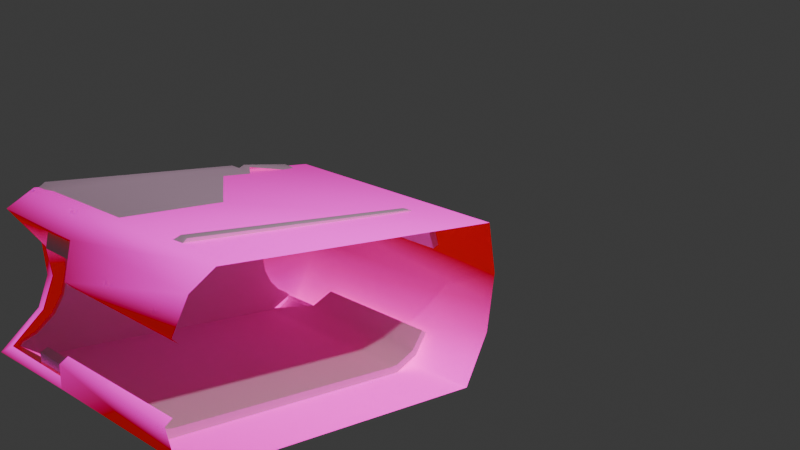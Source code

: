 # Source: v_m1_garand_barrel4.blend  (saved by Blender 4.0.36; exported with 4.5.12 LTS)
import bpy
from mathutils import Matrix  # noqa: F401  (used for matrix-valued properties, if any)

bpy.ops.wm.read_factory_settings(use_empty=True)
scene = bpy.context.scene
scene.name = 'Scene'

# ---- collections
col_collection = bpy.data.collections.new('Collection'); scene.collection.children.link(col_collection)

# ---- images (referenced by path relative to the original .blend; pixels are not part of the script)
import os
ASSET_DIR = os.environ.get("B2B_ASSET_DIR", "")  # directory of the original .blend (textures are referenced by path, not embedded)
HERE = os.path.dirname(os.path.abspath(__file__))  # packed textures are extracted next to this script under _unpacked/

def load_image(name, relpath, width, height, colorspace="sRGB"):
    """Load a texture the original file referenced (path relative to the .blend, or extracted next to this script)."""
    p = next((c for c in (os.path.join(HERE, relpath), os.path.join(ASSET_DIR, relpath)) if relpath and os.path.exists(c)), "")
    if p:
        img = bpy.data.images.load(p, check_existing=True)
        img.name = name
    else:  # same state as the original file: an image datablock whose file is absent (Cycles renders it pink)
        img = bpy.data.images.new(name, width, height)
        img.source = "FILE"
        img.filepath = "//" + (relpath or name)
    img.colorspace_settings.name = colorspace
    return img
img_m1_garand_yd_tga = load_image('m1_garand_yd.tga', 'm1_garand_yd.tga', 1024, 1024, 'sRGB')

# ---- materials (node trees are filled in below, after node groups)
mat_models_multiplayer_m1_garand_m1_garand_yd_grid = bpy.data.materials.new('models/multiplayer/m1_garand/m1_garand_yd.grid')
mat_models_multiplayer_m1_garand_m1_garand_yd_grid.use_backface_culling = True
mat_003_0_3_001 = bpy.data.materials.new('003-0-3.001')
mat_003_0_3_001.use_transparent_shadow = False
mat_003_0_3_001.diffuse_color = (0.902, 0.5804, 0.7765, 1.0)

# ---- node groups
ng_bspinfo = bpy.data.node_groups.new('BspInfo', 'ShaderNodeTree')
_s = ng_bspinfo.interface.new_socket(name='LightGridOrigin', in_out='OUTPUT', socket_type='NodeSocketVector')
_s = ng_bspinfo.interface.new_socket(name='LightGridInverseSize', in_out='OUTPUT', socket_type='NodeSocketVector')
_s = ng_bspinfo.interface.new_socket(name='LightGridInverseDimension', in_out='OUTPUT', socket_type='NodeSocketVector')
_N = ng_bspinfo.nodes; _L = ng_bspinfo.links
n0 = _N.new('NodeGroupOutput'); n0.name = 'Group Output'; n0.location = (1300, 0)
n1 = _N.new('ShaderNodeCombineXYZ'); n1.name = 'GridOrigin'; n1.location = (-1400, 0)
n2 = _N.new('ShaderNodeCombineXYZ'); n2.name = 'GridSize'; n2.location = (-1400, -200)
n2.inputs[0].default_value = 1.0
n2.inputs[1].default_value = 1.0
n2.inputs[2].default_value = 1.0
n3 = _N.new('ShaderNodeVectorMath'); n3.name = 'GridInvSize'; n3.location = (-900, -200)
n3.operation = 'DIVIDE'
n3.inputs[0].default_value = (1.0, 1.0, 1.0)
n4 = _N.new('ShaderNodeCombineXYZ'); n4.name = 'GridDimensions'; n4.location = (-1400, -400)
n4.inputs[0].default_value = 1.0
n4.inputs[1].default_value = 1.0
n4.inputs[2].default_value = 1.0
n5 = _N.new('ShaderNodeVectorMath'); n5.name = 'GridInvDim'; n5.location = (-900, -400)
n5.operation = 'DIVIDE'
n5.inputs[0].default_value = (1.0, 1.0, 1.0)
_L.new(n2.outputs[0], n3.inputs[1])
_L.new(n4.outputs[0], n5.inputs[1])
_L.new(n1.outputs[0], n0.inputs[0])
_L.new(n3.outputs[0], n0.inputs[1])
_L.new(n5.outputs[0], n0.inputs[2])
n0.is_active_output = True
ng_lightgrid = bpy.data.node_groups.new('LightGrid', 'ShaderNodeTree')
_s = ng_lightgrid.interface.new_socket(name='LightGridLight', in_out='OUTPUT', socket_type='NodeSocketVector')
_s = ng_lightgrid.interface.new_socket(name='LightGridVector', in_out='OUTPUT', socket_type='NodeSocketVector')
_s = ng_lightgrid.interface.new_socket(name='ZOffset', in_out='INPUT', socket_type='NodeSocketFloat')
_s = ng_lightgrid.interface.new_socket(name='LightGridOrigin', in_out='INPUT', socket_type='NodeSocketVector')
_s = ng_lightgrid.interface.new_socket(name='LightGridInverseSize', in_out='INPUT', socket_type='NodeSocketVector')
_s = ng_lightgrid.interface.new_socket(name='LightGridInverseDimension', in_out='INPUT', socket_type='NodeSocketVector')
_N = ng_lightgrid.nodes; _L = ng_lightgrid.links
n0 = _N.new('NodeGroupInput'); n0.name = 'Group Input'; n0.location = (-1600, 0)
n1 = _N.new('NodeGroupOutput'); n1.name = 'Group Output'; n1.location = (1300, 0)
n2 = _N.new('ShaderNodeObjectInfo'); n2.name = 'Object'; n2.location = (-1600, 100)
n3 = _N.new('ShaderNodeCombineXYZ'); n3.name = 'OffsetVector'; n3.location = (-1600, 300)
n4 = _N.new('ShaderNodeVectorMath'); n4.name = 'ObjectZOffset'; n4.location = (-1400, 100)
n5 = _N.new('ShaderNodeVectorMath'); n5.name = 'LocalPos'; n5.location = (-1200, 100)
n5.operation = 'SUBTRACT'
n6 = _N.new('ShaderNodeMixRGB'); n6.name = 'CellId'; n6.location = (-1000, 100)
n6.blend_type = 'MULTIPLY'
n6.inputs[0].default_value = 1.0
n7 = _N.new('ShaderNodeSeparateXYZ'); n7.name = 'CellIdSeperated'; n7.location = (-800, 100)
n8 = _N.new('ShaderNodeSeparateXYZ'); n8.name = 'InverseDimensionSeperated'; n8.location = (-1000, -400)
n9 = _N.new('ShaderNodeMath'); n9.name = 'Ceil'; n9.location = (-600, -200)
n9.operation = 'CEIL'
n10 = _N.new('ShaderNodeMath'); n10.name = 'Floor'; n10.location = (-600, -400)
n10.operation = 'FLOOR'
n11 = _N.new('ShaderNodeMath'); n11.name = 'MULTIPLY1'; n11.location = (-400, 200)
n11.operation = 'MULTIPLY'
n12 = _N.new('ShaderNodeMath'); n12.name = 'MULTIPLY2'; n12.location = (-400, 0)
n12.operation = 'MULTIPLY'
n13 = _N.new('ShaderNodeMath'); n13.name = 'MULTIPLY3'; n13.location = (-400, -200)
n13.operation = 'MULTIPLY'
n14 = _N.new('ShaderNodeMath'); n14.name = 'MULTIPLY4'; n14.location = (-400, -400)
n14.operation = 'MULTIPLY'
n15 = _N.new('ShaderNodeMath'); n15.name = 'ADD1'; n15.location = (-200, -200)
n16 = _N.new('ShaderNodeMath'); n16.name = 'ADD2'; n16.location = (-200, -400)
n17 = _N.new('ShaderNodeCombineXYZ'); n17.name = 'GridHighTC'; n17.location = (0, -200)
n18 = _N.new('ShaderNodeCombineXYZ'); n18.name = 'GridLowTC'; n18.location = (0, -400)
n19 = _N.new('ShaderNodeRGB'); n19.name = 'Ambient light helper'; n19.location = (0, 0)
n19.outputs[0].default_value = (0.3, 0.123, 0.0, 1.0)
n20 = _N.new('ShaderNodeRGB'); n20.name = 'Direct light helper'; n20.location = (0, 0)
n20.outputs[0].default_value = (1.0, 1.0, 1.0, 1.0)
n21 = _N.new('ShaderNodeNormal'); n21.name = 'Light direction helper'; n21.location = (0, 0)
n22 = _N.new('ShaderNodeMath'); n22.name = 'Fract'; n22.location = (200, 200)
n22.operation = 'FRACT'
n23 = _N.new('ShaderNodeMixRGB'); n23.name = 'Ambient'; n23.location = (600, -200)
n24 = _N.new('ShaderNodeMixRGB'); n24.name = 'Direct'; n24.location = (600, -600)
n25 = _N.new('ShaderNodeNewGeometry'); n25.name = 'Geometry'; n25.location = (600, -750)
n26 = _N.new('ShaderNodeMixRGB'); n26.name = 'Vector'; n26.location = (600, -1000)
n27 = _N.new('ShaderNodeVectorMath'); n27.name = 'NormalizedVector'; n27.location = (900, -1000)
n27.operation = 'NORMALIZE'
n28 = _N.new('ShaderNodeVectorMath'); n28.name = 'DirectAttenuation'; n28.location = (1200, -1000)
n28.operation = 'DOT_PRODUCT'
n29 = _N.new('ShaderNodeMixRGB'); n29.name = 'DirectLight'; n29.location = (1200, -300)
n29.blend_type = 'MULTIPLY'
n29.use_clamp = True
n29.inputs[0].default_value = 1.0
n30 = _N.new('ShaderNodeVectorMath'); n30.name = 'GridLight'; n30.location = (1500, -300)
_L.new(n0.outputs[0], n3.inputs[2])
_L.new(n2.outputs[0], n4.inputs[0])
_L.new(n3.outputs[0], n4.inputs[1])
_L.new(n4.outputs[0], n5.inputs[0])
_L.new(n0.outputs[1], n5.inputs[1])
_L.new(n5.outputs[0], n6.inputs[1])
_L.new(n0.outputs[2], n6.inputs[2])
_L.new(n6.outputs[0], n7.inputs[0])
_L.new(n0.outputs[3], n8.inputs[0])
_L.new(n7.outputs[2], n9.inputs[0])
_L.new(n7.outputs[2], n10.inputs[0])
_L.new(n7.outputs[0], n11.inputs[0])
_L.new(n8.outputs[0], n11.inputs[1])
_L.new(n7.outputs[1], n12.inputs[0])
_L.new(n8.outputs[1], n12.inputs[1])
_L.new(n9.outputs[0], n13.inputs[0])
_L.new(n8.outputs[2], n13.inputs[1])
_L.new(n10.outputs[0], n14.inputs[0])
_L.new(n8.outputs[2], n14.inputs[1])
_L.new(n12.outputs[0], n15.inputs[0])
_L.new(n13.outputs[0], n15.inputs[1])
_L.new(n12.outputs[0], n16.inputs[0])
_L.new(n14.outputs[0], n16.inputs[1])
_L.new(n11.outputs[0], n17.inputs[0])
_L.new(n15.outputs[0], n17.inputs[1])
_L.new(n11.outputs[0], n18.inputs[0])
_L.new(n16.outputs[0], n18.inputs[1])
_L.new(n7.outputs[2], n22.inputs[0])
_L.new(n19.outputs[0], n23.inputs[1])
_L.new(n19.outputs[0], n23.inputs[2])
_L.new(n22.outputs[0], n23.inputs[0])
_L.new(n20.outputs[0], n24.inputs[1])
_L.new(n20.outputs[0], n24.inputs[2])
_L.new(n22.outputs[0], n24.inputs[0])
_L.new(n21.outputs[0], n26.inputs[1])
_L.new(n21.outputs[0], n26.inputs[2])
_L.new(n22.outputs[0], n26.inputs[0])
_L.new(n26.outputs[0], n27.inputs[0])
_L.new(n25.outputs[1], n28.inputs[0])
_L.new(n27.outputs[0], n28.inputs[1])
_L.new(n24.outputs[0], n29.inputs[1])
_L.new(n28.outputs[1], n29.inputs[2])
_L.new(n29.outputs[0], n30.inputs[0])
_L.new(n23.outputs[0], n30.inputs[1])
_L.new(n30.outputs[0], n1.inputs[0])
_L.new(n27.outputs[0], n1.inputs[1])
n1.is_active_output = True

# ---- material node trees
mat_models_multiplayer_m1_garand_m1_garand_yd_grid.use_nodes = True; mat_models_multiplayer_m1_garand_m1_garand_yd_grid.node_tree.nodes.clear()
_N = mat_models_multiplayer_m1_garand_m1_garand_yd_grid.node_tree.nodes; _L = mat_models_multiplayer_m1_garand_m1_garand_yd_grid.node_tree.links
n0 = _N.new('ShaderNodeOutputMaterial'); n0.name = 'Output'; n0.location = (4200, 0)
n1 = _N.new('ShaderNodeTexImage'); n1.name = 'Image Texture'; n1.location = (1200, 0)
n1.image = img_m1_garand_yd_tga
n2 = _N.new('ShaderNodeMixRGB'); n2.name = 'Mix (Legacy)'; n2.location = (1600, -200)
n2.blend_type = 'MULTIPLY'
n2.inputs[0].default_value = 1.0
n3 = _N.new('ShaderNodeGroup'); n3.name = 'BspInfo'; n3.location = (-800, 600)
n3.node_tree = ng_bspinfo
n4 = _N.new('ShaderNodeGroup'); n4.name = 'gridColor'; n4.location = (-400, 600)
n4.node_tree = ng_lightgrid
n4.inputs[0].default_value = 0.0
n5 = _N.new('ShaderNodeBsdfPrincipled'); n5.name = 'Principled BSDF'; n5.location = (3000, 0)
n5.inputs[2].default_value = 0.9999
n5.inputs[3].default_value = 1.45
n5.inputs[28].default_value = 1.0
_L.new(n1.outputs[0], n2.inputs[1])
_L.new(n3.outputs[0], n4.inputs[1])
_L.new(n3.outputs[1], n4.inputs[2])
_L.new(n3.outputs[2], n4.inputs[3])
_L.new(n4.outputs[0], n2.inputs[2])
_L.new(n2.outputs[0], n5.inputs[0])
_L.new(n2.outputs[0], n5.inputs[27])
_L.new(n5.outputs[0], n0.inputs[0])
n0.is_active_output = True
mat_003_0_3_001.use_nodes = True; mat_003_0_3_001.node_tree.nodes.clear()
_N = mat_003_0_3_001.node_tree.nodes; _L = mat_003_0_3_001.node_tree.links
n0 = _N.new('ShaderNodeBsdfPrincipled'); n0.name = 'Principled BSDF'; n0.location = (10, 300)
n0.inputs[0].default_value = (0.902, 0.5804, 0.7765, 1.0)
n0.inputs[2].default_value = 0.7009
n1 = _N.new('ShaderNodeOutputMaterial'); n1.name = 'Material Output'; n1.location = (320, 270)
_L.new(n0.outputs[0], n1.inputs[0])
n1.is_active_output = True

# ---- world
world_world = bpy.data.worlds.new('World'); scene.world = world_world
world_world.use_nodes = True; world_world.node_tree.nodes.clear()
_N = world_world.node_tree.nodes; _L = world_world.node_tree.links
n0 = _N.new('ShaderNodeOutputWorld'); n0.name = 'World Output'; n0.location = (300, 300)
n1 = _N.new('ShaderNodeBackground'); n1.name = 'Background'; n1.location = (10, 300)
n1.inputs[0].default_value = (0.05088, 0.05088, 0.05088, 1.0)
_L.new(n1.outputs[0], n0.inputs[0])
n0.is_active_output = True
world_world.color = (0.05088, 0.05088, 0.05088)
world_world.use_sun_shadow = False
world_world.sun_shadow_jitter_overblur = 0.0

# ---- cameras
cam_camera = bpy.data.cameras.new('Camera')
cam_camera.clip_end = 100.0
cam_camera.ortho_scale = 7.314

# ---- lights
light_light = bpy.data.lights.new('Light', 'POINT')
light_light.transmission_factor = 0.0
light_light.use_soft_falloff = False
light_light.energy = 1000.0
light_light.shadow_soft_size = 0.1
light_light.shadow_maximum_resolution = 0.006
light_light.use_absolute_resolution = True

# ---- meshes
me_models_multiplayer_m1_garand_v_m1_garand_barrel4 = bpy.data.meshes.new('models/multiplayer/m1_garand/v_m1_garand_barrel4')
me_models_multiplayer_m1_garand_v_m1_garand_barrel4.from_pydata([(0.6406, 0.3906, -1.922), (-2.156, 0.2031, -2.094), (0.8281, -3.062, -1.062), (-1.984, -3.25, -1.25), (0.5625, 0.8125, -1.078), (-2.25, 0.625, -1.266), (-2.078, -2.844, -0.4062), (0.5938, 0.7344, -1.391), (-2.219, 0.5469, -1.578), (-2.047, -3.0, -0.7031), (-2.0, -3.469, -1.0), (-0.9062, -3.391, -0.9219), (0.8125, -3.281, -0.8125), (-1.922, -3.375, -0.9375), (-0.9219, -3.312, -0.875), (-0.7656, -3.438, -0.5625), (0.7969, -3.328, -0.4531), (-0.7656, -3.344, -0.5156), (0.7969, -3.25, -0.4062), (0.5, 0.8125, -0.1406), (-2.312, 0.6406, -0.3125), (0.6719, -2.641, 0.7031), (-2.141, -2.812, 0.5156), (0.5312, 0.8906, -0.75), (-2.266, 0.7188, -0.9375), (-2.094, -2.844, -0.04688), (-2.109, -3.125, 0.4062), (-1.016, -3.047, 0.4531), (0.7031, -2.938, 0.5781), (-2.016, -3.078, 0.3281), (-1.016, -3.0, 0.3906), (-0.8125, -3.25, 0.1875), (0.75, -3.156, 0.2812), (-0.8125, -3.188, 0.1094), (0.75, -3.094, 0.2031), (-2.0, -2.828, -0.3906), (-1.953, -3.0, -0.6875), (-2.016, -2.844, -0.0625), (-2.156, 0.2031, -2.094), (-2.156, 0.2031, -2.094), (0.6406, 0.3906, -1.922), (-2.25, 0.625, -1.266), (-2.219, 0.5469, -1.578), (-2.25, 0.625, -1.266), (-1.984, -3.25, -1.25), (-2.25, 0.625, -1.266), (-1.984, -3.25, -1.25), (-1.984, -3.25, -1.25), (-2.156, 0.2031, -2.094), (-2.219, 0.5469, -1.578), (-1.984, -3.25, -1.25), (-2.0, -3.469, -1.0), (0.8281, -3.062, -1.062), (0.8281, -3.062, -1.062), (-1.984, -3.25, -1.25), (-2.0, -3.469, -1.0), (0.8281, -3.062, -1.062), (-2.0, -3.469, -1.0), (-0.9062, -3.391, -0.9219), (-0.7656, -3.438, -0.5625), (-0.9062, -3.391, -0.9219), (-2.312, 0.6406, -0.3125), (-2.312, 0.6406, -0.3125), (0.5, 0.8125, -0.1406), (-2.25, 0.625, -1.266), (-2.266, 0.7188, -0.9375), (-2.141, -2.812, 0.5156), (-2.25, 0.625, -1.266), (-2.25, 0.625, -1.266), (-2.141, -2.812, 0.5156), (-2.141, -2.812, 0.5156), (-2.266, 0.7188, -0.9375), (-2.312, 0.6406, -0.3125), (-2.141, -2.812, 0.5156), (-2.109, -3.125, 0.4062), (0.6719, -2.641, 0.7031), (0.6719, -2.641, 0.7031), (-2.109, -3.125, 0.4062), (-2.141, -2.812, 0.5156), (0.6719, -2.641, 0.7031), (-2.109, -3.125, 0.4062), (-1.016, -3.047, 0.4531), (-1.016, -3.047, 0.4531), (-0.8125, -3.25, 0.1875), (-2.094, -2.844, -0.04688), (-2.109, -3.125, 0.4062), (-2.109, -3.125, 0.4062), (-2.078, -2.844, -0.4062), (-2.078, -2.844, -0.4062), (-2.094, -2.844, -0.04688), (-2.047, -3.0, -0.7031), (-2.047, -3.0, -0.7031), (-2.078, -2.844, -0.4062), (-2.0, -3.469, -1.0), (-2.047, -3.0, -0.7031), (-2.047, -3.0, -0.7031), (-2.0, -2.828, -0.3906)], [], [(1, 0, 3), (2, 3, 0), (5, 4, 8), (7, 8, 4), (8, 7, 38), (40, 39, 7), (6, 41, 9), (43, 42, 44), (9, 45, 46), (48, 47, 49), (10, 9, 50), (11, 51, 52), (54, 53, 55), (12, 11, 56), (57, 11, 13), (14, 13, 11), (15, 16, 17), (18, 17, 16), (11, 12, 15), (16, 15, 12), (14, 58, 17), (59, 17, 60), (22, 19, 20), (19, 22, 21), (24, 4, 5), (4, 24, 23), (61, 23, 24), (23, 62, 63), (25, 64, 6), (66, 65, 67), (69, 68, 25), (71, 70, 72), (73, 25, 26), (75, 74, 27), (77, 76, 78), (79, 27, 28), (29, 27, 80), (27, 29, 30), (33, 32, 31), (32, 33, 34), (31, 28, 27), (28, 31, 32), (33, 81, 30), (82, 33, 83), (84, 37, 85), (86, 37, 29), (35, 37, 87), (88, 37, 89), (36, 96, 90), (91, 96, 92), (93, 13, 94), (95, 13, 36)])
me_models_multiplayer_m1_garand_v_m1_garand_barrel4.polygons.foreach_set('use_smooth', [True] * 52)
_uv = me_models_multiplayer_m1_garand_v_m1_garand_barrel4.uv_layers.new(name='UVMap')
_uv.uv.foreach_set('vector', [0.4542, 0.9519, 0.6009, 0.9519, 0.4542, 0.7537, 0.6003, 0.7537, 0.4542, 0.7537, 0.6009, 0.9519, 0.5288, 0.9548, 0.5288, 0.7517, 0.5022, 0.9548, 0.5022, 0.7517, 0.5022, 0.9548, 0.5288, 0.7517, 0.5022, 0.9548, 0.5022, 0.7517, 0.4553, 0.9548, 0.4553, 0.7517, 0.4553, 0.9548, 0.5022, 0.7517, 0.5272, 0.9225, 0.5272, 0.7478, 0.5005, 0.9271, 0.5272, 0.7478, 0.5005, 0.7478, 0.4535, 0.9325, 0.5005, 0.9271, 0.5272, 0.7478, 0.4535, 0.9325, 0.4535, 0.7582, 0.4535, 0.9325, 0.5005, 0.7478, 0.4693, 0.9455, 0.5005, 0.9271, 0.4535, 0.9325, 0.8409, 0.69, 0.9822, 0.692, 0.6125, 0.7124, 0.9818, 0.7176, 0.6125, 0.7124, 0.9822, 0.692, 0.6129, 0.6868, 0.8409, 0.69, 0.6125, 0.7124, 0.9822, 0.692, 0.8409, 0.69, 0.9717, 0.683, 0.8407, 0.6805, 0.9717, 0.683, 0.8409, 0.69, 0.8192, 0.646, 0.6135, 0.6431, 0.8196, 0.6388, 0.6136, 0.6353, 0.8196, 0.6388, 0.6135, 0.6431, 0.8409, 0.69, 0.6129, 0.6868, 0.8192, 0.646, 0.6135, 0.6431, 0.8192, 0.646, 0.6129, 0.6868, 0.8407, 0.6805, 0.8524, 0.6801, 0.8196, 0.6388, 0.8325, 0.6374, 0.8196, 0.6388, 0.8524, 0.6801, 0.4543, 0.9517, 0.6001, 0.7536, 0.4543, 0.7536, 0.6001, 0.7536, 0.4543, 0.9517, 0.6004, 0.9517, 0.5554, 0.9548, 0.5288, 0.7517, 0.5288, 0.9548, 0.5288, 0.7517, 0.5554, 0.9548, 0.5554, 0.7517, 0.6023, 0.9548, 0.5554, 0.7517, 0.5554, 0.9548, 0.5554, 0.7517, 0.6023, 0.9548, 0.6023, 0.7517, 0.5539, 0.9271, 0.5272, 0.7478, 0.5272, 0.9225, 0.601, 0.9325, 0.5539, 0.7478, 0.5272, 0.7478, 0.601, 0.9325, 0.5272, 0.7478, 0.5539, 0.9271, 0.5539, 0.7478, 0.601, 0.9325, 0.601, 0.7582, 0.601, 0.9325, 0.5539, 0.9271, 0.5852, 0.9455, 0.6128, 0.7225, 0.9818, 0.6917, 0.8405, 0.6937, 0.9818, 0.6917, 0.6128, 0.7225, 0.9821, 0.7173, 0.6128, 0.7225, 0.8405, 0.6937, 0.6124, 0.697, 0.9707, 0.683, 0.8405, 0.6937, 0.9818, 0.6917, 0.8405, 0.6937, 0.9707, 0.683, 0.8406, 0.6854, 0.8171, 0.642, 0.6118, 0.6533, 0.8175, 0.6504, 0.6118, 0.6533, 0.8171, 0.642, 0.6117, 0.6455, 0.8175, 0.6504, 0.6124, 0.697, 0.8405, 0.6937, 0.6124, 0.697, 0.8175, 0.6504, 0.6118, 0.6533, 0.8171, 0.642, 0.8529, 0.6851, 0.8406, 0.6854, 0.8529, 0.6851, 0.8171, 0.642, 0.8292, 0.6387, 0.981, 0.641, 0.9697, 0.6411, 0.9818, 0.6917, 0.9818, 0.6917, 0.9697, 0.6411, 0.9707, 0.683, 0.9691, 0.5978, 0.9697, 0.6411, 0.9804, 0.5976, 0.9804, 0.5976, 0.9697, 0.6411, 0.981, 0.641, 0.9716, 0.6411, 0.9722, 0.5977, 0.9829, 0.6413, 0.9829, 0.6413, 0.9722, 0.5977, 0.9835, 0.5979, 0.9822, 0.692, 0.9717, 0.683, 0.9829, 0.6413, 0.9829, 0.6413, 0.9717, 0.683, 0.9716, 0.6411])
me_models_multiplayer_m1_garand_v_m1_garand_barrel4.materials.append(mat_models_multiplayer_m1_garand_m1_garand_yd_grid)
me_models_multiplayer_m1_garand_v_m1_garand_barrel4.update()
me_models_multiplayer_m1_garand_v_m1_garand_barrel4.normals_split_custom_set([tuple(v) for v in zip(*[iter([-0.3418, 0.5023, -0.7943, 0.05666, 0.149, -0.9872, -0.7464, -0.3214, -0.5828, 0.1131, -0.6733, -0.7307, -0.7464, -0.3214, -0.5828, 0.05666, 0.149, -0.9872, -0.9586, 0.2537, -0.129, -0.03, 0.9737, -0.226, -0.5892, 0.7416, -0.3207, -0.0274, 0.8892, -0.4567, -0.5892, 0.7416, -0.3207, -0.03, 0.9737, -0.226, -0.5892, 0.7416, -0.3207, -0.0274, 0.8892, -0.4567, -0.3418, 0.5023, -0.7943, 0.05667, 0.1491, -0.9872, -0.3418, 0.5023, -0.7943, -0.02739, 0.8892, -0.4568, -0.4979, -0.8623, 0.0923, -0.9586, 0.2537, -0.129, -0.5985, -0.6172, 0.5107, -0.9586, 0.2537, -0.129, -0.5893, 0.7416, -0.3206, -0.7464, -0.3214, -0.5828, -0.5985, -0.6172, 0.5107, -0.9586, 0.2537, -0.129, -0.7464, -0.3213, -0.5828, -0.3418, 0.5023, -0.7943, -0.7464, -0.3213, -0.5828, -0.5893, 0.7416, -0.3207, -0.2718, -0.9552, 0.1168, -0.5985, -0.6173, 0.5106, -0.7464, -0.3213, -0.5828, -0.3133, -0.9253, 0.2139, -0.2718, -0.9552, 0.1168, 0.113, -0.6733, -0.7307, -0.7464, -0.3214, -0.5828, 0.113, -0.6733, -0.7307, -0.2718, -0.9552, 0.1168, 0.1106, -0.9407, -0.3207, -0.3133, -0.9252, 0.2139, 0.113, -0.6733, -0.7306, -0.2718, -0.9553, 0.1168, -0.3132, -0.9253, 0.2139, -0.01651, -0.5366, 0.8437, -0.4794, -0.5458, 0.6872, -0.01651, -0.5366, 0.8437, -0.3132, -0.9253, 0.2139, -0.2581, -0.9071, 0.3324, 0.0305, -0.7258, 0.6872, -0.5143, -0.4351, 0.739, -0.01253, -0.4065, 0.9135, -0.5143, -0.4351, 0.739, 0.0305, -0.7258, 0.6872, -0.3133, -0.9252, 0.2139, 0.1106, -0.9407, -0.3207, -0.2581, -0.9071, 0.3324, 0.0305, -0.7258, 0.6872, -0.2581, -0.9071, 0.3324, 0.1106, -0.9407, -0.3207, -0.4794, -0.5458, 0.6873, -0.3133, -0.9252, 0.2139, -0.5143, -0.4352, 0.739, -0.2581, -0.9071, 0.3324, -0.5143, -0.4351, 0.739, -0.3133, -0.9252, 0.214, -0.8453, -0.05215, 0.5317, -0.07451, 0.5729, 0.8162, -0.4334, 0.7955, 0.4235, -0.07451, 0.5729, 0.8162, -0.8453, -0.05215, 0.5317, -0.03147, -0.2419, 0.9698, -0.5976, 0.7914, -0.129, -0.03, 0.9737, -0.226, -0.9586, 0.2537, -0.129, -0.03, 0.9737, -0.226, -0.5976, 0.7914, -0.129, -0.05541, 0.9983, 0.01846, -0.4335, 0.7954, 0.4235, -0.05541, 0.9983, 0.01846, -0.5976, 0.7914, -0.129, -0.05539, 0.9983, 0.01848, -0.4335, 0.7954, 0.4235, -0.07451, 0.5729, 0.8162, -0.7816, -0.5979, -0.1777, -0.9586, 0.2537, -0.129, -0.4979, -0.8623, 0.09225, -0.8453, -0.05214, 0.5317, -0.5976, 0.7914, -0.129, -0.9586, 0.2537, -0.129, -0.8454, -0.05216, 0.5317, -0.9586, 0.2537, -0.129, -0.7817, -0.5978, -0.1777, -0.5976, 0.7913, -0.1289, -0.8453, -0.05214, 0.5317, -0.4335, 0.7955, 0.4235, -0.8453, -0.05212, 0.5317, -0.7816, -0.5979, -0.1777, -0.225, -0.97, 0.09221, -0.03145, -0.2419, 0.9698, -0.2249, -0.97, 0.09228, -0.2919, -0.9374, 0.1898, -0.225, -0.97, 0.09227, -0.03146, -0.2419, 0.9698, -0.8454, -0.05211, 0.5317, -0.03147, -0.2419, 0.9698, -0.2919, -0.9374, 0.1898, 0.02903, -0.6731, 0.739, 0.1025, -0.8721, -0.4785, -0.2919, -0.9374, 0.1898, -0.225, -0.97, 0.09222, -0.2919, -0.9374, 0.1898, 0.1025, -0.8721, -0.4785, -0.3915, -0.8111, -0.4347, -0.4144, -0.7604, -0.5, 0.1131, -0.9616, -0.2499, -0.2005, -0.9727, 0.1168, 0.1131, -0.9616, -0.2499, -0.4144, -0.7604, -0.5, 0.1127, -0.79, -0.6026, -0.2005, -0.9727, 0.1168, 0.02903, -0.6731, 0.739, -0.2919, -0.9374, 0.1898, 0.02903, -0.6731, 0.739, -0.2005, -0.9727, 0.1168, 0.1131, -0.9616, -0.2499, -0.4144, -0.7604, -0.5, -0.2918, -0.9375, 0.1897, -0.3915, -0.8111, -0.4347, -0.2919, -0.9374, 0.1898, -0.4144, -0.7604, -0.5, -0.2005, -0.9727, 0.1167, -0.7817, -0.5979, -0.1776, 0.08933, -0.9642, -0.2499, -0.225, -0.97, 0.09225, -0.225, -0.97, 0.09226, 0.08936, -0.9641, -0.2499, 0.1025, -0.8721, -0.4785, 0.06386, -0.941, 0.3324, 0.08934, -0.9642, -0.2499, -0.4978, -0.8623, 0.09229, -0.4978, -0.8623, 0.09226, 0.08935, -0.9641, -0.2499, -0.7817, -0.5979, -0.1777, -0.00446, -0.7264, 0.6872, 0.06388, -0.941, 0.3323, -0.5985, -0.6173, 0.5106, -0.5985, -0.6172, 0.5107, 0.06385, -0.941, 0.3323, -0.4979, -0.8623, 0.09229, -0.2717, -0.9553, 0.1168, -0.01651, -0.5366, 0.8437, -0.5985, -0.6172, 0.5107, -0.5985, -0.6173, 0.5106, -0.01653, -0.5366, 0.8437, -0.004462, -0.7264, 0.6872])] * 3)])
me_003_0_3_003_0_3_0_001 = bpy.data.meshes.new('003-0-3_003-0-3_0.001')
me_003_0_3_003_0_3_0_001.from_pydata([(0.7068, -16.09, 9.593), (0.7173, -16.09, 7.591), (1.046, -15.92, 9.593), (1.046, -15.93, 7.377), (1.263, -15.57, 9.427), (1.263, -15.58, 6.904), (1.279, -12.27, 6.927), (1.353, -12.4, 6.785), (1.285, -12.28, 6.631), (1.355, -12.4, 6.642), (1.05, -15.93, 6.773), (1.309, -15.58, 6.785), (1.313, -15.58, 6.642), (1.052, -15.92, 6.642), (1.052, -15.92, 6.642), (0.9284, -15.85, 6.642), (1.313, -15.58, 6.642), (0.8189, -15.62, 6.631), (1.355, -12.4, 6.642), (0.5921, -15.38, 6.631), (0.4762, -11.57, 6.631), (0.3341, -15.25, 6.642), (0.2507, -11.65, 6.642), (-0.00214, -15.2, 6.642), (-0.00214, -11.67, 6.642), (-0.2107, -11.65, 6.642), (1.285, -12.28, 6.631), (0.6821, -11.42, 6.631), (1.353, -12.16, 6.642), (1.309, -11.29, 6.631), (0.8306, -11.24, 6.642), (0.9232, -11.04, 6.631), (1.052, -10.96, 6.654), (-0.9209, -15.88, 6.737), (-0.8766, -15.84, 6.725), (-1.073, -15.6, 6.761), (-0.7867, -15.64, 6.737), (-1.11, -15.47, 6.761), (-0.5443, -15.38, 6.737), (-0.4335, -11.57, 6.725), (-0.2823, -15.25, 6.725), (-0.2081, -11.65, 6.725), (-0.00214, -15.21, 6.725), (-0.00214, -11.67, 6.737), (0.2494, -11.65, 6.725), (0.3224, -15.25, 6.725), (0.4748, -11.57, 6.725), (0.5843, -15.38, 6.737), (1.151, -15.47, 6.761), (0.6808, -11.42, 6.725), (1.155, -11.48, 6.773), (0.8293, -11.24, 6.725), (1.138, -11.33, 6.773), (0.9219, -11.04, 6.725), (0.9636, -11.0, 6.75), (0.828, -15.64, 6.737), (1.115, -15.6, 6.761), (0.918, -15.84, 6.725), (0.9623, -15.88, 6.737), (0.7173, -10.8, 9.593), (0.7055, -10.79, 7.603), (0.6651, -10.9, 9.593), (0.6586, -10.89, 7.591), (-0.6407, -11.42, 6.725), (-1.115, -11.48, 6.773), (-0.7893, -11.24, 6.725), (-1.097, -11.33, 6.773), (-0.8805, -11.04, 6.725), (-0.9222, -11.0, 6.75), (0.6586, -10.89, 7.591), (0.7055, -10.79, 7.603), (0.9479, -11.03, 7.377), (1.034, -10.95, 7.401), (1.056, -10.96, 6.796), (0.9636, -11.0, 6.75), (1.052, -10.96, 6.654), (0.9232, -11.04, 6.631), (0.6651, -10.9, 9.593), (0.9571, -11.06, 9.593), (0.7173, -10.8, 9.593), (1.052, -10.97, 9.593), (1.125, -11.37, 9.593), (1.271, -11.38, 9.593), (1.141, -11.51, 9.593), (1.321, -11.59, 9.593), (1.133, -15.47, 9.593), (1.328, -15.49, 9.604), (1.252, -15.57, 9.604), (1.103, -15.6, 9.593), (1.046, -15.92, 9.593), (0.9636, -15.83, 9.593), (0.7068, -16.09, 9.593), (0.6547, -15.99, 9.593), (0.9284, -15.85, 6.642), (1.052, -15.92, 6.642), (0.9623, -15.88, 6.737), (1.05, -15.93, 6.773), (0.9388, -15.86, 7.389), (1.046, -15.93, 7.377), (0.7173, -16.09, 7.591), (0.9623, -15.88, 6.737), (0.918, -15.84, 6.725), (0.9284, -15.85, 6.642), (0.828, -15.64, 6.737), (0.8189, -15.62, 6.631), (0.5843, -15.38, 6.737), (0.5921, -15.38, 6.631), (0.3341, -15.25, 6.642), (0.3224, -15.25, 6.725), (-0.00214, -15.2, 6.642), (-0.00214, -15.21, 6.725), (-0.2823, -15.25, 6.725), (-0.2928, -15.25, 6.642), (-0.5443, -15.38, 6.737), (-0.5508, -15.38, 6.631), (-0.7789, -15.62, 6.631), (-0.7867, -15.64, 6.737), (-0.887, -15.85, 6.642), (-0.8766, -15.84, 6.725), (-0.9209, -15.88, 6.737), (0.6651, -10.9, 9.593), (0.6586, -10.89, 7.591), (0.9571, -11.06, 9.593), (0.9479, -11.03, 7.377), (1.125, -11.37, 9.593), (1.138, -11.33, 6.773), (1.155, -11.48, 6.773), (1.141, -11.51, 9.593), (1.151, -15.47, 6.761), (1.133, -15.47, 9.593), (1.115, -15.6, 6.761), (1.103, -15.6, 9.593), (0.9388, -15.86, 7.389), (0.9636, -15.83, 9.593), (0.6625, -15.99, 7.591), (0.6547, -15.99, 9.593), (-0.6759, -10.8, 9.593), (-0.6642, -10.79, 7.603), (-1.011, -10.97, 9.593), (-0.9939, -10.95, 7.401), (-1.232, -11.38, 9.439), (-1.223, -11.3, 6.904), (-1.242, -11.59, 9.427), (-1.238, -12.27, 6.927), (-1.222, -15.57, 9.427), (-1.222, -15.58, 6.904), (-1.004, -15.93, 7.377), (-1.008, -15.93, 6.773), (-1.298, -15.49, 9.485), (-1.282, -11.59, 9.485), (-1.23, -11.38, 9.593), (-1.279, -11.59, 9.593), (-1.287, -15.49, 9.604), (-1.21, -15.57, 9.604), (-1.004, -15.92, 9.593), (-0.6759, -16.09, 7.591), (-0.6668, -16.09, 9.593), (-1.015, -10.96, 6.796), (-1.265, -11.3, 6.796), (-1.307, -12.17, 6.785), (-1.312, -12.16, 6.642), (-1.244, -12.28, 6.631), (-1.312, -12.4, 6.785), (-1.268, -15.58, 6.785), (-1.011, -15.92, 6.642), (-1.272, -15.58, 6.642), (-1.313, -12.4, 6.642), (-0.2928, -15.25, 6.642), (-0.4361, -11.57, 6.631), (-0.5508, -15.38, 6.631), (-1.313, -12.4, 6.642), (-1.244, -12.28, 6.631), (-0.6407, -11.42, 6.631), (-1.312, -12.16, 6.642), (-1.268, -11.29, 6.631), (-0.7893, -11.24, 6.642), (-0.8831, -11.04, 6.631), (-1.268, -11.29, 6.631), (-1.012, -10.96, 6.654), (-0.6186, -10.89, 7.591), (-0.6642, -10.79, 7.603), (-0.6251, -10.9, 9.593), (-0.6759, -10.8, 9.593), (-0.9222, -11.0, 6.75), (-0.9066, -11.03, 7.377), (-1.097, -11.33, 6.773), (-1.085, -11.37, 9.593), (-1.115, -11.48, 6.773), (-1.099, -11.51, 9.593), (-1.11, -15.47, 6.761), (-1.092, -15.47, 9.593), (-1.073, -15.6, 6.761), (-1.062, -15.6, 9.593), (-0.8975, -15.86, 7.389), (-0.9222, -15.83, 9.593), (-0.6212, -15.99, 7.591), (-0.6134, -15.99, 9.593), (-0.9157, -11.06, 9.593), (-0.6186, -10.89, 7.591), (-0.6251, -10.9, 9.593), (-0.6212, -15.99, 7.591), (-0.6134, -15.99, 9.593), (-0.6759, -16.09, 7.591), (-0.6668, -16.09, 9.593), (0.9636, -11.0, 6.75), (0.9232, -11.04, 6.631), (0.9219, -11.04, 6.725), (0.8306, -11.24, 6.642), (0.8293, -11.24, 6.725), (0.6808, -11.42, 6.725), (0.6821, -11.42, 6.631), (0.4748, -11.57, 6.725), (0.4762, -11.57, 6.631), (0.2507, -11.65, 6.642), (0.2494, -11.65, 6.725), (-0.00214, -11.67, 6.642), (-0.00214, -11.67, 6.737), (-0.2081, -11.65, 6.725), (-0.2107, -11.65, 6.642), (-0.4335, -11.57, 6.725), (-0.4361, -11.57, 6.631), (-0.6407, -11.42, 6.631), (-0.6407, -11.42, 6.725), (-0.7893, -11.24, 6.642), (-0.7893, -11.24, 6.725), (-0.8805, -11.04, 6.725), (-0.8831, -11.04, 6.631), (-0.9222, -11.0, 6.75), (-0.8831, -11.04, 6.631), (-1.012, -10.96, 6.654), (-0.9222, -11.0, 6.75), (-1.015, -10.96, 6.796), (-0.9066, -11.03, 7.377), (-0.9939, -10.95, 7.401), (-0.6642, -10.79, 7.603), (0.7068, -16.09, 9.593), (0.6547, -15.99, 9.593), (0.7173, -16.09, 7.591), (0.6625, -15.99, 7.591), (0.7173, -10.8, 9.593), (1.052, -10.97, 9.593), (0.7055, -10.79, 7.603), (1.034, -10.95, 7.401), (1.274, -11.38, 9.439), (1.271, -11.38, 9.593), (1.323, -11.59, 9.485), (1.321, -11.59, 9.593), (1.338, -15.49, 9.485), (1.328, -15.49, 9.604), (1.252, -15.57, 9.604), (1.283, -11.59, 9.427), (1.265, -11.3, 6.904), (1.348, -12.17, 6.785), (1.353, -12.16, 6.642), (1.306, -11.3, 6.796), (1.309, -11.29, 6.631), (1.052, -10.96, 6.654), (1.056, -10.96, 6.796), (-0.6212, -15.99, 7.591), (-0.6759, -16.09, 7.591), (-0.8975, -15.86, 7.389), (-1.004, -15.93, 7.377), (-1.008, -15.93, 6.773), (-0.9209, -15.88, 6.737), (-1.011, -15.92, 6.642), (-0.887, -15.85, 6.642), (-0.7789, -15.62, 6.631), (-1.272, -15.58, 6.642), (-0.887, -15.85, 6.642), (-1.011, -15.92, 6.642), (-0.6251, -10.9, 9.593), (-0.6759, -10.8, 9.593), (-0.9157, -11.06, 9.593), (-1.011, -10.97, 9.593), (-1.085, -11.37, 9.593), (-1.23, -11.38, 9.593), (-1.099, -11.51, 9.593), (-1.279, -11.59, 9.593), (-1.092, -15.47, 9.593), (-1.287, -15.49, 9.604), (-1.21, -15.57, 9.604), (-1.062, -15.6, 9.593), (-1.004, -15.92, 9.593), (-0.9222, -15.83, 9.593), (-0.6668, -16.09, 9.593), (-0.6134, -15.99, 9.593)], [], [(0, 1, 2), (1, 3, 2), (2, 3, 4), (3, 5, 4), (4, 5, 6), (5, 7, 6), (6, 7, 8), (7, 9, 8), (3, 10, 5), (10, 11, 5), (5, 11, 7), (11, 12, 7), (7, 12, 9), (12, 11, 13), (11, 10, 13), (14, 15, 16), (15, 17, 16), (16, 17, 18), (17, 19, 18), (18, 19, 20), (19, 21, 20), (20, 21, 22), (21, 23, 22), (22, 23, 24), (23, 25, 24), (18, 20, 26), (20, 27, 26), (26, 27, 28), (27, 29, 28), (27, 30, 29), (30, 31, 29), (29, 31, 32), (33, 34, 35), (34, 36, 35), (35, 36, 37), (36, 38, 37), (37, 38, 39), (38, 40, 39), (39, 40, 41), (40, 42, 41), (41, 42, 43), (42, 44, 43), (42, 45, 44), (45, 46, 44), (45, 47, 46), (47, 48, 46), (46, 48, 49), (48, 50, 49), (49, 50, 51), (50, 52, 51), (51, 52, 53), (52, 54, 53), (47, 55, 48), (55, 56, 48), (55, 57, 56), (57, 58, 56), (59, 60, 61), (60, 62, 61), (39, 63, 37), (63, 64, 37), (63, 65, 64), (65, 66, 64), (65, 67, 66), (67, 68, 66), (69, 70, 71), (70, 72, 71), (71, 72, 73), (71, 73, 74), (73, 75, 74), (74, 75, 76), (77, 78, 79), (78, 80, 79), (78, 81, 80), (81, 82, 80), (81, 83, 82), (83, 84, 82), (83, 85, 84), (85, 86, 84), (86, 85, 87), (85, 88, 87), (87, 88, 89), (88, 90, 89), (89, 90, 91), (90, 92, 91), (93, 94, 95), (94, 96, 95), (95, 96, 97), (96, 98, 97), (97, 98, 99), (100, 101, 102), (101, 103, 102), (102, 103, 104), (103, 105, 104), (104, 105, 106), (105, 107, 106), (105, 108, 107), (108, 109, 107), (108, 110, 109), (110, 111, 109), (109, 111, 112), (111, 113, 112), (112, 113, 114), (113, 115, 114), (113, 116, 115), (116, 117, 115), (116, 118, 117), (118, 119, 117), (120, 121, 122), (121, 123, 122), (122, 123, 124), (123, 125, 124), (124, 125, 126), (124, 126, 127), (126, 128, 127), (127, 128, 129), (128, 130, 129), (129, 130, 131), (130, 132, 131), (131, 132, 133), (132, 134, 133), (133, 134, 135), (136, 137, 138), (137, 139, 138), (138, 139, 140), (139, 141, 140), (140, 141, 142), (141, 143, 142), (142, 143, 144), (143, 145, 144), (144, 145, 146), (145, 147, 146), (144, 148, 142), (148, 149, 142), (142, 149, 140), (149, 150, 140), (140, 150, 138), (150, 149, 151), (149, 148, 151), (151, 148, 152), (148, 153, 152), (148, 144, 153), (144, 154, 153), (144, 146, 154), (146, 155, 154), (154, 155, 156), (139, 157, 141), (157, 158, 141), (141, 158, 159), (158, 160, 159), (159, 160, 161), (159, 161, 143), (161, 162, 143), (143, 162, 145), (162, 163, 145), (145, 163, 147), (163, 164, 147), (164, 163, 165), (163, 162, 165), (165, 162, 166), (162, 161, 166), (23, 167, 25), (167, 168, 25), (167, 169, 168), (169, 170, 168), (168, 170, 171), (168, 171, 172), (171, 173, 172), (172, 173, 174), (172, 174, 175), (174, 176, 175), (160, 158, 177), (158, 178, 177), (179, 180, 181), (180, 182, 181), (183, 184, 185), (184, 186, 185), (185, 186, 187), (186, 188, 187), (187, 188, 189), (188, 190, 189), (189, 190, 191), (190, 192, 191), (191, 192, 193), (192, 194, 193), (193, 194, 195), (194, 196, 195), (186, 184, 197), (184, 198, 197), (197, 198, 199), (200, 201, 202), (201, 203, 202), (204, 205, 206), (205, 207, 206), (206, 207, 208), (207, 209, 208), (207, 210, 209), (210, 211, 209), (210, 212, 211), (212, 213, 211), (211, 213, 214), (213, 215, 214), (214, 215, 216), (215, 217, 216), (215, 218, 217), (218, 219, 217), (218, 220, 219), (220, 221, 219), (219, 221, 222), (221, 223, 222), (222, 223, 224), (223, 225, 224), (223, 226, 225), (226, 227, 225), (228, 229, 230), (229, 231, 230), (230, 231, 232), (231, 233, 232), (232, 233, 234), (235, 236, 237), (236, 238, 237), (239, 240, 241), (240, 242, 241), (242, 240, 243), (240, 244, 243), (243, 244, 245), (244, 246, 245), (245, 246, 247), (246, 248, 247), (247, 248, 249), (243, 245, 250), (245, 247, 250), (250, 247, 4), (247, 249, 4), (4, 249, 2), (4, 6, 250), (6, 251, 250), (250, 251, 243), (251, 242, 243), (251, 6, 252), (6, 8, 252), (252, 8, 253), (251, 252, 254), (252, 253, 254), (254, 253, 255), (255, 256, 254), (256, 257, 254), (254, 257, 251), (257, 242, 251), (258, 259, 260), (259, 261, 260), (260, 261, 262), (260, 262, 263), (262, 264, 263), (263, 264, 265), (169, 266, 170), (266, 267, 170), (266, 268, 267), (268, 269, 267), (270, 271, 272), (271, 273, 272), (272, 273, 274), (273, 275, 274), (274, 275, 276), (275, 277, 276), (276, 277, 278), (277, 279, 278), (278, 279, 280), (278, 280, 281), (280, 282, 281), (281, 282, 283), (282, 284, 283), (283, 284, 285)])
me_003_0_3_003_0_3_0_001.polygons.foreach_set('use_smooth', [1, 1, 1, 1, 1, 1, 1, 1, 1, 1, 1, 1, 1, 1, 1, 1, 1, 1, 1, 1, 1, 1, 1, 1, 1, 1, 1, 1, 1, 1, 1, 1, 1, 1, 1, 1, 1, 1, 1, 1, 1, 1, 1, 1, 1, 1, 1, 1, 1, 1, 1, 1, 1, 1, 1, 1, 1, 1, 1, 1, 1, 1, 1, 1, 1, 1, 1, 1, 1, 1, 0, 0, 0, 0, 0, 1, 1, 1, 1, 1, 1, 1, 1, 0, 1, 1, 1, 1, 1, 1, 1, 1, 1, 1, 1, 1, 1, 1, 1, 1, 1, 1, 1, 1, 1, 1, 1, 1, 1, 1, 1, 1, 1, 1, 1, 1, 1, 1, 1, 1, 1, 1, 1, 1, 1, 1, 1, 1, 1, 1, 1, 1, 1, 1, 1, 1, 1, 1, 1, 1, 1, 1, 1, 1, 1, 1, 1, 1, 1, 1, 1, 1, 1, 1, 1, 1, 1, 1, 1, 1, 1, 1, 1, 1, 1, 1, 1, 1, 1, 1, 1, 1, 1, 1, 1, 1, 1, 1, 1, 1, 1, 1, 1, 1, 1, 1, 1, 1, 1, 1, 1, 1, 1, 1, 1, 1, 1, 1, 1, 1, 1, 1, 1, 1, 1, 1, 1, 1, 1, 1, 1, 1, 1, 1, 1, 1, 1, 1, 1, 1, 1, 1, 1, 1, 1, 1, 1, 1, 1, 1, 1, 1, 1, 1, 1, 1, 1, 1, 1, 1, 1, 1, 1, 1, 1, 1, 1, 1, 1, 1, 1, 1, 1, 1, 1, 1, 1, 1, 0, 0, 0, 0, 0, 1, 1, 1, 1, 1, 1, 1, 1, 0])
_uv = me_003_0_3_003_0_3_0_001.uv_layers.new(name='UVMap')
_uv.uv.foreach_set('vector', [0.3125, 0.3815, 0.1022, 0.3831, 0.3133, 0.4216, 0.1022, 0.3831, 0.07984, 0.4214, 0.3133, 0.4216, 0.3133, 0.4216, 0.07984, 0.4214, 0.2962, 0.4653, 0.07984, 0.4214, 0.0304, 0.4645, 0.2962, 0.4653, 0.2962, 0.4653, 0.0304, 0.4645, 0.0315, 0.8154, 0.0304, 0.4645, 0.01489, 0.8008, 0.0315, 0.8154, 0.0315, 0.8154, 0.01489, 0.8008, 0.0, 0.8154, 0.01489, 0.8008, 0.0, 0.8008, 0.0, 0.8154, 0.07984, 0.4214, 0.01782, 0.4204, 0.0304, 0.4645, 0.01782, 0.4204, 0.01636, 0.465, 0.0304, 0.4645, 0.0304, 0.4645, 0.01636, 0.465, 0.01489, 0.8008, 0.01636, 0.465, 0.001465, 0.4648, 0.01489, 0.8008, 0.01489, 0.8008, 0.001465, 0.4648, 0.0, 0.8008, 0.001465, 0.4648, 0.01636, 0.465, 0.00354, 0.4201, 0.01636, 0.465, 0.01782, 0.4204, 0.00354, 0.4201, 0.8833, 0.3624, 0.8706, 0.3698, 0.9116, 0.3972, 0.8706, 0.3698, 0.8598, 0.3943, 0.9116, 0.3972, 0.9116, 0.3972, 0.8598, 0.3943, 0.9258, 0.7329, 0.8598, 0.3943, 0.8364, 0.4209, 0.9258, 0.7329, 0.9258, 0.7329, 0.8364, 0.4209, 0.8354, 0.8228, 0.8364, 0.4209, 0.8095, 0.4349, 0.8354, 0.8228, 0.8354, 0.8228, 0.8095, 0.4349, 0.8115, 0.8154, 0.8095, 0.4349, 0.7744, 0.4414, 0.8115, 0.8154, 0.8115, 0.8154, 0.7744, 0.4414, 0.7846, 0.8135, 0.7744, 0.4414, 0.7627, 0.8169, 0.7846, 0.8135, 0.9258, 0.7329, 0.8354, 0.8228, 0.9189, 0.7461, 0.8354, 0.8228, 0.8579, 0.8378, 0.9189, 0.7461, 0.9189, 0.7461, 0.8579, 0.8378, 0.9263, 0.7583, 0.8579, 0.8378, 0.9243, 0.8497, 0.9263, 0.7583, 0.8579, 0.8378, 0.874, 0.8569, 0.9243, 0.8497, 0.874, 0.8569, 0.8843, 0.8774, 0.9243, 0.8497, 0.9243, 0.8497, 0.8843, 0.8774, 0.8979, 0.8857, 0.4908, 0.07846, 0.4879, 0.08099, 0.4998, 0.0962, 0.4879, 0.08099, 0.482, 0.09366, 0.4998, 0.0962, 0.4998, 0.0962, 0.482, 0.09366, 0.5019, 0.1042, 0.482, 0.09366, 0.4669, 0.1097, 0.5019, 0.1042, 0.5019, 0.1042, 0.4669, 0.1097, 0.4566, 0.3447, 0.4669, 0.1097, 0.4505, 0.1173, 0.4566, 0.3447, 0.4566, 0.3447, 0.4505, 0.1173, 0.4427, 0.3393, 0.4505, 0.1173, 0.4332, 0.1194, 0.4427, 0.3393, 0.4427, 0.3393, 0.4332, 0.1194, 0.43, 0.3376, 0.4332, 0.1194, 0.4146, 0.3388, 0.43, 0.3376, 0.4332, 0.1194, 0.4131, 0.1168, 0.4146, 0.3388, 0.4131, 0.1168, 0.4004, 0.344, 0.4146, 0.3388, 0.4131, 0.1168, 0.397, 0.1087, 0.4004, 0.344, 0.397, 0.1087, 0.3621, 0.1021, 0.4004, 0.344, 0.4004, 0.344, 0.3621, 0.1021, 0.3875, 0.3528, 0.3621, 0.1021, 0.3582, 0.3484, 0.3875, 0.3528, 0.3875, 0.3528, 0.3582, 0.3484, 0.3782, 0.364, 0.3582, 0.3484, 0.3592, 0.3576, 0.3782, 0.364, 0.3782, 0.364, 0.3592, 0.3576, 0.3724, 0.3762, 0.3592, 0.3576, 0.3697, 0.3784, 0.3724, 0.3762, 0.397, 0.1087, 0.3824, 0.09221, 0.3621, 0.1021, 0.3824, 0.09221, 0.3645, 0.09426, 0.3621, 0.1021, 0.3824, 0.09221, 0.377, 0.0793, 0.3645, 0.09426, 0.377, 0.0793, 0.3743, 0.07677, 0.3645, 0.09426, 0.9692, 0.7667, 0.9687, 0.5947, 0.9595, 0.7676, 0.9687, 0.5947, 0.9595, 0.5933, 0.9595, 0.7676, 0.4566, 0.3447, 0.4693, 0.354, 0.5019, 0.1042, 0.4693, 0.354, 0.4986, 0.3505, 0.5019, 0.1042, 0.4693, 0.354, 0.4781, 0.3655, 0.4986, 0.3505, 0.4781, 0.3655, 0.4973, 0.3596, 0.4986, 0.3505, 0.4781, 0.3655, 0.4837, 0.3777, 0.4973, 0.3596, 0.4837, 0.3777, 0.4864, 0.3801, 0.4973, 0.3596, 0.8398, 0.9961, 0.8486, 1.0, 0.8506, 0.9644, 0.8486, 1.0, 0.8613, 0.9659, 0.8506, 0.9644, 0.8506, 0.9644, 0.8613, 0.9659, 0.8574, 0.9141, 0.8506, 0.9644, 0.8574, 0.9141, 0.8481, 0.9101, 0.8574, 0.9141, 0.8559, 0.9008, 0.8481, 0.9101, 0.8481, 0.9101, 0.8559, 0.9008, 0.8428, 0.9008, 0.977, 0.9917, 0.9526, 0.9766, 0.9722, 1.0, 0.9526, 0.9766, 0.9438, 0.9833, 0.9722, 1.0, 0.9526, 0.9766, 0.9394, 0.9487, 0.9438, 0.9833, 0.9394, 0.9487, 0.9267, 0.9473, 0.9438, 0.9833, 0.9394, 0.9487, 0.9385, 0.9361, 0.9267, 0.9473, 0.9385, 0.9361, 0.9233, 0.9287, 0.9267, 0.9473, 0.9385, 0.9361, 0.9565, 0.5928, 0.9233, 0.9287, 0.9565, 0.5928, 0.9394, 0.5904, 0.9233, 0.9287, 0.9394, 0.5904, 0.9565, 0.5928, 0.9463, 0.5835, 0.9565, 0.5928, 0.9595, 0.5825, 0.9463, 0.5835, 0.9463, 0.5835, 0.9595, 0.5825, 0.9658, 0.5547, 0.9595, 0.5825, 0.9727, 0.563, 0.9658, 0.5547, 0.9658, 0.5547, 0.9727, 0.563, 0.9961, 0.541, 0.9727, 0.563, 1.0, 0.5498, 0.9961, 0.541, 0.6684, 0.9029, 0.6562, 0.9024, 0.6645, 0.9116, 0.6562, 0.9024, 0.6557, 0.9141, 0.6645, 0.9116, 0.6645, 0.9116, 0.6557, 0.9141, 0.6655, 0.9673, 0.6557, 0.9141, 0.6547, 0.9663, 0.6655, 0.9673, 0.6655, 0.9673, 0.6547, 0.9663, 0.6694, 1.0, 0.9736, 0.9838, 0.9722, 0.9785, 0.9648, 0.98, 0.9722, 0.9785, 0.9727, 0.959, 0.9648, 0.98, 0.9648, 0.98, 0.9727, 0.959, 0.9643, 0.958, 0.9727, 0.959, 0.9727, 0.9282, 0.9643, 0.958, 0.9643, 0.958, 0.9727, 0.9282, 0.9639, 0.9287, 0.9727, 0.9282, 0.9639, 0.9038, 0.9639, 0.9287, 0.9727, 0.9282, 0.9722, 0.9029, 0.9639, 0.9038, 0.9722, 0.9029, 0.9634, 0.8745, 0.9639, 0.9038, 0.9722, 0.9029, 0.9707, 0.8745, 0.9634, 0.8745, 0.9707, 0.8745, 0.9717, 0.8501, 0.9634, 0.8745, 0.9634, 0.8745, 0.9717, 0.8501, 0.9639, 0.8486, 0.9717, 0.8501, 0.9722, 0.8247, 0.9639, 0.8486, 0.9639, 0.8486, 0.9722, 0.8247, 0.9634, 0.8237, 0.9722, 0.8247, 0.9634, 0.7949, 0.9634, 0.8237, 0.9722, 0.8247, 0.9722, 0.7934, 0.9634, 0.7949, 0.9722, 0.7934, 0.9639, 0.7729, 0.9634, 0.7949, 0.9722, 0.7934, 0.9712, 0.7739, 0.9639, 0.7729, 0.9712, 0.7739, 0.9727, 0.7686, 0.9639, 0.7729, 0.0, 0.3789, 0.1239, 0.3803, 0.000366, 0.3584, 0.1239, 0.3803, 0.1376, 0.3608, 0.000366, 0.3584, 0.000366, 0.3584, 0.1376, 0.3608, 0.00061, 0.3364, 0.1376, 0.3608, 0.1751, 0.3386, 0.00061, 0.3364, 0.00061, 0.3364, 0.1751, 0.3386, 0.1749, 0.3293, 0.00061, 0.3364, 0.1749, 0.3293, 0.000488, 0.3274, 0.1749, 0.3293, 0.1752, 0.08292, 0.000488, 0.3274, 0.000488, 0.3274, 0.1752, 0.08292, 0.000855, 0.08292, 0.1752, 0.08292, 0.1756, 0.07472, 0.000855, 0.08292, 0.000855, 0.08292, 0.1756, 0.07472, 0.000366, 0.07508, 0.1756, 0.07472, 0.137, 0.05529, 0.000366, 0.07508, 0.000366, 0.07508, 0.137, 0.05529, 0.000244, 0.05855, 0.137, 0.05529, 0.1244, 0.03659, 0.000244, 0.05855, 0.000244, 0.05855, 0.1244, 0.03659, 0.000488, 0.03684, 0.6372, 0.9936, 0.429, 1.0, 0.6362, 0.9542, 0.429, 1.0, 0.4061, 0.9624, 0.6362, 0.9542, 0.6362, 0.9542, 0.4061, 0.9624, 0.6181, 0.9058, 0.4061, 0.9624, 0.3526, 0.9184, 0.6181, 0.9058, 0.6181, 0.9058, 0.3526, 0.9184, 0.6171, 0.8833, 0.3526, 0.9184, 0.3514, 0.8154, 0.6171, 0.8833, 0.6171, 0.8833, 0.3514, 0.8154, 0.6157, 0.4653, 0.3514, 0.8154, 0.3501, 0.4645, 0.6157, 0.4653, 0.6157, 0.4653, 0.3501, 0.4645, 0.3995, 0.4214, 0.3501, 0.4645, 0.3374, 0.4204, 0.3995, 0.4214, 0.6157, 0.4653, 0.6254, 0.4746, 0.6171, 0.8833, 0.6254, 0.4746, 0.6245, 0.8838, 0.6171, 0.8833, 0.6171, 0.8833, 0.6245, 0.8838, 0.6181, 0.9058, 0.6245, 0.8838, 0.6352, 0.9058, 0.6181, 0.9058, 0.6181, 0.9058, 0.6352, 0.9058, 0.6362, 0.9542, 0.6352, 0.9058, 0.6245, 0.8838, 0.6352, 0.8838, 0.6245, 0.8838, 0.6254, 0.4746, 0.6352, 0.8838, 0.6352, 0.8838, 0.6254, 0.4746, 0.6377, 0.4738, 0.6254, 0.4746, 0.6347, 0.4621, 0.6377, 0.4738, 0.6254, 0.4746, 0.6157, 0.4653, 0.6347, 0.4621, 0.6157, 0.4653, 0.6328, 0.4216, 0.6347, 0.4621, 0.6157, 0.4653, 0.3995, 0.4214, 0.6328, 0.4216, 0.3995, 0.4214, 0.4219, 0.3831, 0.6328, 0.4216, 0.6328, 0.4216, 0.4219, 0.3831, 0.6323, 0.3815, 0.4061, 0.9624, 0.3445, 0.9624, 0.3526, 0.9184, 0.3445, 0.9624, 0.3399, 0.9184, 0.3526, 0.9184, 0.3526, 0.9184, 0.3399, 0.9184, 0.336, 0.8276, 0.3399, 0.9184, 0.3204, 0.8292, 0.336, 0.8276, 0.336, 0.8276, 0.3204, 0.8292, 0.3196, 0.8154, 0.336, 0.8276, 0.3196, 0.8154, 0.3514, 0.8154, 0.3196, 0.8154, 0.3345, 0.8008, 0.3514, 0.8154, 0.3514, 0.8154, 0.3345, 0.8008, 0.3501, 0.4645, 0.3345, 0.8008, 0.336, 0.465, 0.3501, 0.4645, 0.3501, 0.4645, 0.336, 0.465, 0.3374, 0.4204, 0.336, 0.465, 0.3233, 0.4201, 0.3374, 0.4204, 0.3233, 0.4201, 0.336, 0.465, 0.3211, 0.4648, 0.336, 0.465, 0.3345, 0.8008, 0.3211, 0.4648, 0.3211, 0.4648, 0.3345, 0.8008, 0.3196, 0.8008, 0.3345, 0.8008, 0.3196, 0.8154, 0.3196, 0.8008, 0.7744, 0.4414, 0.7436, 0.4368, 0.7627, 0.8169, 0.7436, 0.4368, 0.7392, 0.8257, 0.7627, 0.8169, 0.7436, 0.4368, 0.7158, 0.4241, 0.7392, 0.8257, 0.7158, 0.4241, 0.6445, 0.7407, 0.7392, 0.8257, 0.7392, 0.8257, 0.6445, 0.7407, 0.6518, 0.7539, 0.7392, 0.8257, 0.6518, 0.7539, 0.7182, 0.8418, 0.6518, 0.7539, 0.645, 0.7661, 0.7182, 0.8418, 0.7182, 0.8418, 0.645, 0.7661, 0.6523, 0.8574, 0.7182, 0.8418, 0.6523, 0.8574, 0.7031, 0.8619, 0.6523, 0.8574, 0.6938, 0.8828, 0.7031, 0.8619, 0.3204, 0.8292, 0.3399, 0.9184, 0.323, 0.9204, 0.3399, 0.9184, 0.3284, 0.9644, 0.323, 0.9204, 0.9756, 0.6093, 0.9849, 0.6103, 0.9756, 0.7832, 0.9849, 0.6103, 0.9853, 0.7822, 0.9756, 0.7832, 0.3558, 0.3605, 0.3172, 0.3596, 0.3548, 0.3374, 0.3172, 0.3596, 0.1803, 0.3352, 0.3548, 0.3374, 0.3548, 0.3374, 0.1803, 0.3352, 0.3545, 0.3281, 0.1803, 0.3352, 0.1801, 0.3262, 0.3545, 0.3281, 0.3545, 0.3281, 0.1801, 0.3262, 0.3548, 0.08172, 0.1801, 0.3262, 0.1804, 0.08184, 0.3548, 0.08172, 0.3548, 0.08172, 0.1804, 0.08184, 0.3553, 0.07351, 0.1804, 0.08184, 0.1801, 0.074, 0.3553, 0.07351, 0.3553, 0.07351, 0.1801, 0.074, 0.3167, 0.05409, 0.1801, 0.074, 0.1798, 0.05735, 0.3167, 0.05409, 0.3167, 0.05409, 0.1798, 0.05735, 0.304, 0.03539, 0.1798, 0.05735, 0.1802, 0.03563, 0.304, 0.03539, 0.1803, 0.3352, 0.3172, 0.3596, 0.18, 0.3572, 0.3172, 0.3596, 0.3035, 0.3791, 0.18, 0.3572, 0.18, 0.3572, 0.3035, 0.3791, 0.1796, 0.3777, 0.9604, 0.7905, 0.9604, 0.9649, 0.9507, 0.791, 0.9604, 0.9649, 0.9507, 0.9649, 0.9507, 0.791, 0.98, 1.0, 0.9897, 0.9952, 0.9819, 0.9952, 0.9897, 0.9952, 0.9893, 0.9761, 0.9819, 0.9952, 0.9819, 0.9952, 0.9893, 0.9761, 0.9814, 0.9761, 0.9893, 0.9761, 0.981, 0.9556, 0.9814, 0.9761, 0.9893, 0.9761, 0.9893, 0.9556, 0.981, 0.9556, 0.9893, 0.9556, 0.9805, 0.9336, 0.981, 0.9556, 0.9893, 0.9556, 0.9888, 0.9336, 0.9805, 0.9336, 0.9888, 0.9336, 0.9873, 0.9126, 0.9805, 0.9336, 0.9805, 0.9336, 0.9873, 0.9126, 0.9795, 0.9126, 0.9873, 0.9126, 0.9863, 0.8906, 0.9795, 0.9126, 0.9795, 0.9126, 0.9863, 0.8906, 0.979, 0.8912, 0.9863, 0.8906, 0.9785, 0.8731, 0.979, 0.8912, 0.9863, 0.8906, 0.9868, 0.8726, 0.9785, 0.8731, 0.9868, 0.8726, 0.9785, 0.8521, 0.9785, 0.8731, 0.9868, 0.8726, 0.9868, 0.8521, 0.9785, 0.8521, 0.9868, 0.8521, 0.9863, 0.8301, 0.9785, 0.8521, 0.9785, 0.8521, 0.9863, 0.8301, 0.9785, 0.8301, 0.9863, 0.8301, 0.9858, 0.8096, 0.9785, 0.8301, 0.9785, 0.8301, 0.9858, 0.8096, 0.9775, 0.8096, 0.9858, 0.8096, 0.9775, 0.7905, 0.9775, 0.8096, 0.9858, 0.8096, 0.9853, 0.7905, 0.9775, 0.7905, 0.9853, 0.7905, 0.9756, 0.7856, 0.9775, 0.7905, 0.8642, 0.9008, 0.8774, 0.9008, 0.8696, 0.9101, 0.8774, 0.9008, 0.8789, 0.9141, 0.8696, 0.9101, 0.8696, 0.9101, 0.8789, 0.9141, 0.8721, 0.9644, 0.8789, 0.9141, 0.8828, 0.9659, 0.8721, 0.9644, 0.8721, 0.9644, 0.8828, 0.9659, 0.8701, 1.0, 0.9897, 0.9043, 0.999, 0.9043, 0.9897, 0.7305, 0.999, 0.9043, 0.9995, 0.7305, 0.9897, 0.7305, 0.3174, 0.9936, 0.3167, 0.9542, 0.1093, 1.0, 0.3167, 0.9542, 0.08644, 0.9624, 0.1093, 1.0, 0.08644, 0.9624, 0.3167, 0.9542, 0.2986, 0.9058, 0.3167, 0.9542, 0.3157, 0.9058, 0.2986, 0.9058, 0.2986, 0.9058, 0.3157, 0.9058, 0.3047, 0.8838, 0.3157, 0.9058, 0.3157, 0.8838, 0.3047, 0.8838, 0.3047, 0.8838, 0.3157, 0.8838, 0.3062, 0.4746, 0.3157, 0.8838, 0.3182, 0.4738, 0.3062, 0.4746, 0.3062, 0.4746, 0.3182, 0.4738, 0.3152, 0.4621, 0.2986, 0.9058, 0.3047, 0.8838, 0.2976, 0.8833, 0.3047, 0.8838, 0.3062, 0.4746, 0.2976, 0.8833, 0.2976, 0.8833, 0.3062, 0.4746, 0.2962, 0.4653, 0.3062, 0.4746, 0.3152, 0.4621, 0.2962, 0.4653, 0.2962, 0.4653, 0.3152, 0.4621, 0.3133, 0.4216, 0.2962, 0.4653, 0.0315, 0.8154, 0.2976, 0.8833, 0.0315, 0.8154, 0.03272, 0.9184, 0.2976, 0.8833, 0.2976, 0.8833, 0.03272, 0.9184, 0.2986, 0.9058, 0.03272, 0.9184, 0.08644, 0.9624, 0.2986, 0.9058, 0.03272, 0.9184, 0.0315, 0.8154, 0.01624, 0.8276, 0.0315, 0.8154, 0.0, 0.8154, 0.01624, 0.8276, 0.01624, 0.8276, 0.0, 0.8154, 0.00061, 0.8292, 0.03272, 0.9184, 0.01624, 0.8276, 0.02027, 0.9184, 0.01624, 0.8276, 0.00061, 0.8292, 0.02027, 0.9184, 0.02027, 0.9184, 0.00061, 0.8292, 0.003418, 0.9204, 0.003418, 0.9204, 0.00879, 0.9644, 0.02027, 0.9184, 0.00879, 0.9644, 0.02478, 0.9624, 0.02027, 0.9184, 0.02027, 0.9184, 0.02478, 0.9624, 0.03272, 0.9184, 0.02478, 0.9624, 0.08644, 0.9624, 0.03272, 0.9184, 0.663, 0.9966, 0.6538, 1.0, 0.6499, 0.9673, 0.6538, 1.0, 0.6391, 0.9663, 0.6499, 0.9673, 0.6499, 0.9673, 0.6391, 0.9663, 0.6401, 0.9141, 0.6499, 0.9673, 0.6401, 0.9141, 0.6489, 0.9116, 0.6401, 0.9141, 0.6406, 0.9024, 0.6489, 0.9116, 0.6489, 0.9116, 0.6406, 0.9024, 0.6528, 0.9029, 0.7158, 0.4241, 0.6914, 0.3992, 0.6445, 0.7407, 0.6914, 0.3992, 0.6391, 0.4051, 0.6445, 0.7407, 0.6914, 0.3992, 0.6792, 0.3753, 0.6391, 0.4051, 0.6792, 0.3753, 0.666, 0.3684, 0.6391, 0.4051, 0.9683, 0.4624, 0.9634, 0.4707, 0.9438, 0.4471, 0.9634, 0.4707, 0.935, 0.4538, 0.9438, 0.4471, 0.9438, 0.4471, 0.935, 0.4538, 0.9307, 0.4194, 0.935, 0.4538, 0.918, 0.4177, 0.9307, 0.4194, 0.9307, 0.4194, 0.918, 0.4177, 0.9297, 0.4068, 0.918, 0.4177, 0.9145, 0.3992, 0.9297, 0.4068, 0.9297, 0.4068, 0.9145, 0.3992, 0.9477, 0.0635, 0.9145, 0.3992, 0.9307, 0.06097, 0.9477, 0.0635, 0.9477, 0.0635, 0.9307, 0.06097, 0.9375, 0.05409, 0.9477, 0.0635, 0.9375, 0.05409, 0.9507, 0.05288, 0.9375, 0.05409, 0.957, 0.02525, 0.9507, 0.05288, 0.9507, 0.05288, 0.957, 0.02525, 0.9639, 0.03358, 0.957, 0.02525, 0.9873, 0.01174, 0.9639, 0.03358, 0.9639, 0.03358, 0.9873, 0.01174, 0.9912, 0.02031])
me_003_0_3_003_0_3_0_001.materials.append(mat_003_0_3_001)
me_003_0_3_003_0_3_0_001.update()
me_003_0_3_003_0_3_0_001.normals_split_custom_set([tuple(v) for v in zip(*[iter([0.4501, -0.893, 0.002344, 0.443, -0.8965, 0.003789, 0.6741, -0.7385, 0.01558, 0.443, -0.8965, 0.003789, 0.7689, -0.6394, 0.003488, 0.6741, -0.7385, 0.01558, 0.6741, -0.7385, 0.01558, 0.7689, -0.6394, 0.003488, 0.928, -0.3562, -0.109, 0.7689, -0.6394, 0.003488, 0.9351, -0.2934, 0.1988, 0.928, -0.3562, -0.109, 0.928, -0.3562, -0.109, 0.9351, -0.2934, 0.1988, 0.9894, -0.004035, 0.1449, 0.9351, -0.2934, 0.1988, 0.9746, 0.1626, 0.1543, 0.9894, -0.004035, 0.1449, 0.9894, -0.004035, 0.1449, 0.9746, 0.1626, 0.1543, 0.9998, -0.01865, 0.01205, 0.9746, 0.1626, 0.1543, 0.9695, 0.245, 0.008851, 0.9998, -0.01865, 0.01205, 0.7689, -0.6394, 0.003488, 0.8131, -0.574, 0.09671, 0.9351, -0.2934, 0.1988, 0.8131, -0.574, 0.09671, 0.9113, -0.3847, 0.1467, 0.9351, -0.2934, 0.1988, 0.9351, -0.2934, 0.1988, 0.9113, -0.3847, 0.1467, 0.9746, 0.1626, 0.1543, 0.9113, -0.3847, 0.1467, 0.9751, -0.221, 0.02038, 0.9746, 0.1626, 0.1543, 0.9746, 0.1626, 0.1543, 0.9751, -0.221, 0.02038, 0.9695, 0.245, 0.008851, 0.9751, -0.221, 0.02038, 0.9113, -0.3847, 0.1467, 0.798, -0.6027, 0.007001, 0.9113, -0.3847, 0.1467, 0.8131, -0.574, 0.09671, 0.798, -0.6027, 0.007001, -3.897e-06, 0.0, -1.0, 0.01336, -0.01911, -0.9997, 0.01675, -0.0128, -0.9998, 0.01336, -0.01911, -0.9997, 0.01791, -0.01181, -0.9998, 0.01675, -0.0128, -0.9998, 0.01675, -0.0128, -0.9998, 0.01791, -0.01181, -0.9998, -0.02858, -0.04363, -0.9986, 0.01791, -0.01181, -0.9998, -0.009572, 0.0006818, -1.0, -0.02858, -0.04363, -0.9986, -0.02858, -0.04363, -0.9986, -0.009572, 0.0006818, -1.0, -0.04766, -0.03591, -0.9982, -0.009572, 0.0006818, -1.0, -0.03223, -0.0008546, -0.9995, -0.04766, -0.03591, -0.9982, -0.04766, -0.03591, -0.9982, -0.03223, -0.0008546, -0.9995, -0.017, -0.0003657, -0.9999, -0.03223, -0.0008546, -0.9995, 1.641e-08, 0.0, -1.0, -0.017, -0.0003657, -0.9999, -0.017, -0.0003657, -0.9999, 1.641e-08, 0.0, -1.0, 4.887e-07, 0.0, -1.0, 1.641e-08, 0.0, -1.0, 0.01698, -0.0003663, -0.9999, 4.887e-07, 0.0, -1.0, -0.02858, -0.04363, -0.9986, -0.04766, -0.03591, -0.9982, -0.026, -0.04111, -0.9988, -0.04766, -0.03591, -0.9982, 0.01608, 0.02896, -0.9995, -0.026, -0.04111, -0.9988, -0.026, -0.04111, -0.9988, 0.01608, 0.02896, -0.9995, 0.03988, 0.02063, -0.999, 0.01608, 0.02896, -0.9995, 0.0123, 0.0389, -0.9992, 0.03988, 0.02063, -0.999, 0.01608, 0.02896, -0.9995, -0.02252, 0.01471, -0.9996, 0.0123, 0.0389, -0.9992, -0.02252, 0.01471, -0.9996, 0.031, 0.04718, -0.9984, 0.0123, 0.0389, -0.9992, 0.0123, 0.0389, -0.9992, 0.031, 0.04718, -0.9984, 0.09129, 0.1389, -0.9861, 0.2229, 0.03489, 0.9742, 0.1489, -0.02708, 0.9885, 0.129, -0.009433, 0.9916, 0.1489, -0.02708, 0.9885, 0.07159, -0.03695, 0.9967, 0.129, -0.009433, 0.9916, 0.129, -0.009433, 0.9916, 0.07159, -0.03695, 0.9967, 0.05837, -0.002878, 0.9983, 0.07159, -0.03695, 0.9967, 0.04621, -0.01465, 0.9988, 0.05837, -0.002878, 0.9983, 0.05837, -0.002878, 0.9983, 0.04621, -0.01465, 0.9988, 0.02315, 0.002958, 0.9997, 0.04621, -0.01465, 0.9988, 0.0145, 0.0005813, 0.9999, 0.02315, 0.002958, 0.9997, 0.02315, 0.002958, 0.9997, 0.0145, 0.0005813, 0.9999, -0.01893, -0.001071, 0.9998, 0.0145, 0.0005813, 0.9999, -0.002568, -0.00162, 1.0, -0.01893, -0.001071, 0.9998, -0.01893, -0.001071, 0.9998, -0.002568, -0.00162, 1.0, -0.005107, -0.003264, 1.0, -0.002568, -0.00162, 1.0, 0.01548, -0.001069, 0.9999, -0.005107, -0.003264, 1.0, -0.002568, -0.00162, 1.0, -0.01446, 0.0005799, 0.9999, 0.01548, -0.001069, 0.9999, -0.01446, 0.0005799, 0.9999, -0.02312, 0.002959, 0.9997, 0.01548, -0.001069, 0.9999, -0.01446, 0.0005799, 0.9999, -0.04614, -0.01469, 0.9988, -0.02312, 0.002959, 0.9997, -0.04614, -0.01469, 0.9988, -0.05823, -0.002961, 0.9983, -0.02312, 0.002959, 0.9997, -0.02312, 0.002959, 0.9997, -0.05823, -0.002961, 0.9983, -0.06595, 0.02627, 0.9975, -0.05823, -0.002961, 0.9983, -0.1169, 0.01753, 0.993, -0.06595, 0.02627, 0.9975, -0.06595, 0.02627, 0.9975, -0.1169, 0.01753, 0.993, -0.128, 0.0395, 0.991, -0.1169, 0.01753, 0.993, -0.2333, -0.03433, 0.9718, -0.128, 0.0395, 0.991, -0.128, 0.0395, 0.991, -0.2333, -0.03433, 0.9718, -0.2707, -0.04262, 0.9617, -0.2333, -0.03433, 0.9718, -0.3991, -0.1469, 0.905, -0.2707, -0.04262, 0.9617, -0.04614, -0.01469, 0.9988, -0.07156, -0.037, 0.9967, -0.05823, -0.002961, 0.9983, -0.07156, -0.037, 0.9967, -0.1291, -0.009437, 0.9916, -0.05823, -0.002961, 0.9983, -0.07156, -0.037, 0.9967, -0.1489, -0.02708, 0.9885, -0.1291, -0.009437, 0.9916, -0.1489, -0.02708, 0.9885, -0.2229, 0.03489, 0.9742, -0.1291, -0.009437, 0.9916, -0.8835, 0.4684, 0.006425, -0.8933, 0.4494, 0.005219, -0.8933, 0.4494, 0.005219, -0.8933, 0.4494, 0.005219, -0.9027, 0.4302, 0.004052, -0.8933, 0.4494, 0.005219, 0.02315, 0.002958, 0.9997, 0.0659, 0.02633, 0.9975, 0.05837, -0.002878, 0.9983, 0.0659, 0.02633, 0.9975, 0.1173, 0.01703, 0.9929, 0.05837, -0.002878, 0.9983, 0.0659, 0.02633, 0.9975, 0.1286, 0.03886, 0.9909, 0.1173, 0.01703, 0.9929, 0.1286, 0.03886, 0.9909, 0.2339, -0.03503, 0.9716, 0.1173, 0.01703, 0.9929, 0.1286, 0.03886, 0.9909, 0.271, -0.04289, 0.9616, 0.2339, -0.03503, 0.9716, 0.271, -0.04289, 0.9616, 0.3991, -0.1469, 0.905, 0.2339, -0.03503, 0.9716, -0.4626, 0.3185, -0.8274, -0.3615, 0.4257, -0.8295, -0.5197, 0.7112, -0.4734, -0.3615, 0.4257, -0.8295, -0.5142, 0.7126, -0.4772, -0.5197, 0.7112, -0.4734, -0.5197, 0.7112, -0.4734, -0.5142, 0.7126, -0.4772, -0.5145, 0.8574, -0.006494, -0.5197, 0.7112, -0.4734, -0.5145, 0.8574, -0.006494, -0.4604, 0.8873, -0.02917, -0.5145, 0.8574, -0.006494, -0.4706, 0.8806, -0.0547, -0.4604, 0.8873, -0.02917, -0.4604, 0.8873, -0.02917, -0.4706, 0.8806, -0.0547, -0.5115, 0.8529, -0.1045, 0.0, 0.0, 1.0, 0.0, 0.0, 1.0, 0.0, 0.0, 1.0, -5.258e-06, 0.0, 1.0, -5.258e-06, 0.0, 1.0, -5.258e-06, 0.0, 1.0, 0.0, 0.0, 1.0, 0.0, 0.0, 1.0, 0.0, 0.0, 1.0, 8.444e-06, 0.0, 1.0, 8.444e-06, 0.0, 1.0, 8.444e-06, 0.0, 1.0, 0.0, 0.0, 1.0, 0.0, 0.0, 1.0, 0.0, 0.0, 1.0, 5.255e-06, 0.0, 1.0, -0.01968, 0.0009447, 0.9998, 0.0, 0.0, 1.0, 5.255e-06, 0.0, 1.0, -0.04862, 0.01834, 0.9986, -0.01968, 0.0009447, 0.9998, -0.04862, 0.01834, 0.9986, -0.05683, 0.02676, 0.998, -0.01968, 0.0009447, 0.9998, -0.05683, 0.02676, 0.998, -0.04862, 0.01834, 0.9986, -0.07176, 0.02822, 0.997, -0.04862, 0.01834, 0.9986, -0.05359, 0.01135, 0.9985, -0.07176, 0.02822, 0.997, -0.07176, 0.02822, 0.997, -0.05359, 0.01135, 0.9985, -0.02665, 0.004701, 0.9996, -0.05359, 0.01135, 0.9985, -2.559e-06, 0.0, 1.0, -0.02665, 0.004701, 0.9996, -0.02665, 0.004701, 0.9996, -2.559e-06, 0.0, 1.0, -1.046e-05, 0.0, 1.0, 6.218e-06, 0.0, 1.0, 6.218e-06, 0.0, 1.0, 6.218e-06, 0.0, 1.0, -0.5011, -0.8563, -0.1252, -0.4687, -0.8793, -0.08484, -0.4642, -0.8841, -0.05262, -0.4687, -0.8793, -0.08484, -0.4746, -0.8801, -0.01312, -0.4642, -0.8841, -0.05262, -0.4642, -0.8841, -0.05262, -0.4746, -0.8801, -0.01312, -0.527, -0.6993, -0.4829, -0.4746, -0.8801, -0.01312, -0.5034, -0.716, -0.4838, -0.527, -0.6993, -0.4829, -0.527, -0.6993, -0.4829, -0.5034, -0.716, -0.4838, -0.4192, -0.3418, -0.8411, -0.6803, -0.7328, -0.01695, -0.8148, -0.5777, -0.04843, -0.8472, -0.5306, -0.02735, -0.8148, -0.5777, -0.04843, -0.8602, -0.5088, -0.03364, -0.8472, -0.5306, -0.02735, -0.8472, -0.5306, -0.02735, -0.8602, -0.5088, -0.03364, -0.7981, -0.6022, -0.02002, -0.8602, -0.5088, -0.03364, -0.5951, -0.8033, -0.02268, -0.7981, -0.6022, -0.02002, -0.7981, -0.6022, -0.02002, -0.5951, -0.8033, -0.02268, -0.5948, -0.8035, -0.02423, -0.5951, -0.8033, -0.02268, -0.3439, -0.939, 0.008306, -0.5948, -0.8035, -0.02423, -0.5951, -0.8033, -0.02268, -0.2382, -0.971, -0.01953, -0.3439, -0.939, 0.008306, -0.2382, -0.971, -0.01953, 0.0105, -0.9996, -0.02674, -0.3439, -0.939, 0.008306, -0.2382, -0.971, -0.01953, 0.009332, -0.9956, -0.09334, 0.0105, -0.9996, -0.02674, 0.009332, -0.9956, -0.09334, 0.252, -0.9676, -0.01739, 0.0105, -0.9996, -0.02674, 0.0105, -0.9996, -0.02674, 0.252, -0.9676, -0.01739, 0.3512, -0.9362, 0.01211, 0.252, -0.9676, -0.01739, 0.5951, -0.8034, -0.01944, 0.3512, -0.9362, 0.01211, 0.3512, -0.9362, 0.01211, 0.5951, -0.8034, -0.01944, 0.5937, -0.8045, -0.01685, 0.5951, -0.8034, -0.01944, 0.7989, -0.6011, -0.02332, 0.5937, -0.8045, -0.01685, 0.5951, -0.8034, -0.01944, 0.8612, -0.5067, -0.04, 0.7989, -0.6011, -0.02332, 0.8612, -0.5067, -0.04, 0.8479, -0.5293, -0.03086, 0.7989, -0.6011, -0.02332, 0.8612, -0.5067, -0.04, 0.8148, -0.5777, -0.04843, 0.8479, -0.5293, -0.03086, 0.8148, -0.5777, -0.04843, 0.6803, -0.7328, -0.01696, 0.8479, -0.5293, -0.03086, -0.4876, -0.8731, -0.0006697, -0.4585, -0.8887, -0.006288, -0.6225, -0.7826, -0.005643, -0.4585, -0.8887, -0.006288, -0.7904, -0.6123, -0.01685, -0.6225, -0.7826, -0.005643, -0.6225, -0.7826, -0.005643, -0.7904, -0.6123, -0.01685, -0.9512, -0.3084, -0.006588, -0.7904, -0.6123, -0.01685, -0.9286, -0.3705, -0.01876, -0.9512, -0.3084, -0.006588, -0.9512, -0.3084, -0.006588, -0.9286, -0.3705, -0.01876, -0.9974, -0.07229, -0.00556, -0.9512, -0.3084, -0.006588, -0.9974, -0.07229, -0.00556, -0.9994, -0.03416, -0.005914, -0.9974, -0.07229, -0.00556, -0.9956, 0.09398, -0.006061, -0.9994, -0.03416, -0.005914, -0.9994, -0.03416, -0.005914, -0.9956, 0.09398, -0.006061, -0.9848, 0.1739, -0.005475, -0.9956, 0.09398, -0.006061, -0.9213, 0.3884, -0.0156, -0.9848, 0.1739, -0.005475, -0.9848, 0.1739, -0.005475, -0.9213, 0.3884, -0.0156, -0.8981, 0.4399, -0.002212, -0.9213, 0.3884, -0.0156, -0.7745, 0.6324, -0.01599, -0.8981, 0.4399, -0.002212, -0.8981, 0.4399, -0.002212, -0.7745, 0.6324, -0.01599, -0.6068, 0.7948, -0.00394, -0.7745, 0.6324, -0.01599, -0.4513, 0.8924, -0.005952, -0.6068, 0.7948, -0.00394, -0.6068, 0.7948, -0.00394, -0.4513, 0.8924, -0.005952, -0.4783, 0.8782, -0.0007312, -0.4651, 0.8853, -0.0004389, -0.4475, 0.8943, 0.00345, -0.6948, 0.7191, 0.007513, -0.4475, 0.8943, 0.00345, -0.7766, 0.6299, 0.01016, -0.6948, 0.7191, 0.007513, -0.6948, 0.7191, 0.007513, -0.7766, 0.6299, 0.01016, -0.9431, 0.3199, -0.09114, -0.7766, 0.6299, 0.01016, -0.9498, 0.2619, 0.1714, -0.9431, 0.3199, -0.09114, -0.9431, 0.3199, -0.09114, -0.9498, 0.2619, 0.1714, -0.9375, 0.02112, -0.3473, -0.9498, 0.2619, 0.1714, -0.9894, -0.004056, 0.1449, -0.9375, 0.02112, -0.3473, -0.9375, 0.02112, -0.3473, -0.9894, -0.004056, 0.1449, -0.9273, -0.3577, -0.1101, -0.9894, -0.004056, 0.1449, -0.9351, -0.2934, 0.1988, -0.9273, -0.3577, -0.1101, -0.9273, -0.3577, -0.1101, -0.9351, -0.2934, 0.1988, -0.7688, -0.6395, 0.003504, -0.9351, -0.2934, 0.1988, -0.8131, -0.574, 0.09671, -0.7688, -0.6395, 0.003504, -0.9273, -0.3577, -0.1101, -0.9389, -0.2616, -0.2236, -0.9375, 0.02112, -0.3473, -0.9389, -0.2616, -0.2236, -0.9678, 0.1128, -0.225, -0.9375, 0.02112, -0.3473, -0.9375, 0.02112, -0.3473, -0.9678, 0.1128, -0.225, -0.9431, 0.3199, -0.09114, -0.9678, 0.1128, -0.225, -0.949, 0.3142, 0.02612, -0.9431, 0.3199, -0.09114, -0.9431, 0.3199, -0.09114, -0.949, 0.3142, 0.02612, -0.6948, 0.7191, 0.007513, -0.949, 0.3142, 0.02612, -0.9678, 0.1128, -0.225, -0.9957, 0.07824, 0.04902, -0.9678, 0.1128, -0.225, -0.9389, -0.2616, -0.2236, -0.9957, 0.07824, 0.04902, -0.9957, 0.07824, 0.04902, -0.9389, -0.2616, -0.2236, -0.9285, -0.364, 0.07334, -0.9389, -0.2616, -0.2236, -0.7749, -0.6304, 0.04569, -0.9285, -0.364, 0.07334, -0.9389, -0.2616, -0.2236, -0.9273, -0.3577, -0.1101, -0.7749, -0.6304, 0.04569, -0.9273, -0.3577, -0.1101, -0.6744, -0.7382, 0.01548, -0.7749, -0.6304, 0.04569, -0.9273, -0.3577, -0.1101, -0.7688, -0.6395, 0.003504, -0.6744, -0.7382, 0.01548, -0.7688, -0.6395, 0.003504, -0.4437, -0.8962, 0.003629, -0.6744, -0.7382, 0.01548, -0.6744, -0.7382, 0.01548, -0.4437, -0.8962, 0.003629, -0.4515, -0.8923, 0.002057, -0.7766, 0.6299, 0.01016, -0.8201, 0.5636, 0.09921, -0.9498, 0.2619, 0.1714, -0.8201, 0.5636, 0.09921, -0.9339, 0.3334, 0.1293, -0.9498, 0.2619, 0.1714, -0.9498, 0.2619, 0.1714, -0.9339, 0.3334, 0.1293, -0.9626, -0.1973, 0.1858, -0.9339, 0.3334, 0.1293, -0.99, -0.1397, 0.01841, -0.9626, -0.1973, 0.1858, -0.9626, -0.1973, 0.1858, -0.99, -0.1397, 0.01841, -0.9998, -0.01865, 0.01206, -0.9626, -0.1973, 0.1858, -0.9998, -0.01865, 0.01206, -0.9894, -0.004056, 0.1449, -0.9998, -0.01865, 0.01206, -0.9746, 0.1626, 0.1543, -0.9894, -0.004056, 0.1449, -0.9894, -0.004056, 0.1449, -0.9746, 0.1626, 0.1543, -0.9351, -0.2934, 0.1988, -0.9746, 0.1626, 0.1543, -0.9113, -0.3847, 0.1467, -0.9351, -0.2934, 0.1988, -0.9351, -0.2934, 0.1988, -0.9113, -0.3847, 0.1467, -0.8131, -0.574, 0.09671, -0.9113, -0.3847, 0.1467, -0.798, -0.6027, 0.007001, -0.8131, -0.574, 0.09671, -0.798, -0.6027, 0.007001, -0.9113, -0.3847, 0.1467, -0.9751, -0.221, 0.02039, -0.9113, -0.3847, 0.1467, -0.9746, 0.1626, 0.1543, -0.9751, -0.221, 0.02039, -0.9751, -0.221, 0.02039, -0.9746, 0.1626, 0.1543, -0.9695, 0.245, 0.008875, -0.9746, 0.1626, 0.1543, -0.9998, -0.01865, 0.01206, -0.9695, 0.245, 0.008875, 1.641e-08, 0.0, -1.0, 0.03222, -0.0008236, -0.9995, 0.01698, -0.0003663, -0.9999, 0.03222, -0.0008236, -0.9995, 0.04775, -0.03594, -0.9982, 0.01698, -0.0003663, -0.9999, 0.03222, -0.0008236, -0.9995, 0.009592, 0.000692, -1.0, 0.04775, -0.03594, -0.9982, 0.009592, 0.000692, -1.0, 0.02869, -0.0437, -0.9986, 0.04775, -0.03594, -0.9982, 0.04775, -0.03594, -0.9982, 0.02869, -0.0437, -0.9986, 0.02616, -0.0412, -0.9988, 0.04775, -0.03594, -0.9982, 0.02616, -0.0412, -0.9988, -0.01609, 0.02897, -0.9995, 0.02616, -0.0412, -0.9988, -0.03988, 0.02063, -0.999, -0.01609, 0.02897, -0.9995, -0.01609, 0.02897, -0.9995, -0.03988, 0.02063, -0.999, -0.01233, 0.03885, -0.9992, -0.01609, 0.02897, -0.9995, -0.01233, 0.03885, -0.9992, 0.02252, 0.01481, -0.9996, -0.01233, 0.03885, -0.9992, -0.0311, 0.04715, -0.9984, 0.02252, 0.01481, -0.9996, -0.99, -0.1397, 0.01841, -0.9339, 0.3334, 0.1293, -0.9386, 0.3437, 0.03089, -0.9339, 0.3334, 0.1293, -0.8022, 0.597, 0.007674, -0.9386, 0.3437, 0.03089, 0.9073, 0.4204, 0.004041, 0.898, 0.4399, 0.00522, 0.898, 0.4399, 0.005218, 0.898, 0.4399, 0.00522, 0.8883, 0.4592, 0.006429, 0.898, 0.4399, 0.005218, 0.8828, -0.4682, -0.03938, 0.79, -0.6128, -0.01675, 0.9275, -0.3733, -0.01852, 0.79, -0.6128, -0.01675, 0.9509, -0.3094, -0.006501, 0.9275, -0.3733, -0.01852, 0.9275, -0.3733, -0.01852, 0.9509, -0.3094, -0.006501, 0.9974, -0.07211, -0.00589, 0.9509, -0.3094, -0.006501, 0.9995, -0.03114, -0.006165, 0.9974, -0.07211, -0.00589, 0.9974, -0.07211, -0.00589, 0.9995, -0.03114, -0.006165, 0.9955, 0.09408, -0.006102, 0.9995, -0.03114, -0.006165, 0.9847, 0.1739, -0.00574, 0.9955, 0.09408, -0.006102, 0.9955, 0.09408, -0.006102, 0.9847, 0.1739, -0.00574, 0.9213, 0.3884, -0.01559, 0.9847, 0.1739, -0.00574, 0.8981, 0.4399, -0.002835, 0.9213, 0.3884, -0.01559, 0.9213, 0.3884, -0.01559, 0.8981, 0.4399, -0.002835, 0.7745, 0.6324, -0.01599, 0.8981, 0.4399, -0.002835, 0.6068, 0.7948, -0.003961, 0.7745, 0.6324, -0.01599, 0.7745, 0.6324, -0.01599, 0.6068, 0.7948, -0.003961, 0.4513, 0.8924, -0.005952, 0.6068, 0.7948, -0.003961, 0.4783, 0.8782, -0.0007312, 0.4513, 0.8924, -0.005952, 0.9509, -0.3094, -0.006501, 0.79, -0.6128, -0.01675, 0.6227, -0.7825, -0.005651, 0.79, -0.6128, -0.01675, 0.4601, -0.8878, -0.006287, 0.6227, -0.7825, -0.005651, 0.6227, -0.7825, -0.005651, 0.4601, -0.8878, -0.006287, 0.4892, -0.8722, -0.0006623, 0.8737, -0.4864, -0.004042, 0.8735, -0.4869, -0.003997, 0.8735, -0.4868, -0.004, 0.8735, -0.4869, -0.003997, 0.8732, -0.4873, -0.003979, 0.8735, -0.4868, -0.004, -0.6783, 0.7347, -0.009362, -0.8067, 0.5909, -0.01111, -0.8433, 0.5373, -0.01221, -0.8067, 0.5909, -0.01111, -0.848, 0.5297, -0.01688, -0.8433, 0.5373, -0.01221, -0.8433, 0.5373, -0.01221, -0.848, 0.5297, -0.01688, -0.8472, 0.5312, -0.01331, -0.848, 0.5297, -0.01688, -0.7174, 0.6962, -0.02369, -0.8472, 0.5312, -0.01331, -0.848, 0.5297, -0.01688, -0.6495, 0.7598, -0.02979, -0.7174, 0.6962, -0.02369, -0.6495, 0.7598, -0.02979, -0.4643, 0.8855, -0.017, -0.7174, 0.6962, -0.02369, -0.6495, 0.7598, -0.02979, -0.4601, 0.8873, -0.03067, -0.4643, 0.8855, -0.017, -0.4601, 0.8873, -0.03067, -0.2628, 0.9648, 0.007665, -0.4643, 0.8855, -0.017, -0.4643, 0.8855, -0.017, -0.2628, 0.9648, 0.007665, -0.1804, 0.9832, 0.02652, -0.2628, 0.9648, 0.007665, 0.009962, 0.9996, 0.02766, -0.1804, 0.9832, 0.02652, -0.1804, 0.9832, 0.02652, 0.009962, 0.9996, 0.02766, 0.009654, 0.9996, 0.02738, 0.009962, 0.9996, 0.02766, 0.1933, 0.9808, 0.02445, 0.009654, 0.9996, 0.02738, 0.009962, 0.9996, 0.02766, 0.2691, 0.9631, 0.00352, 0.1933, 0.9808, 0.02445, 0.2691, 0.9631, 0.00352, 0.4644, 0.8854, -0.0196, 0.1933, 0.9808, 0.02445, 0.2691, 0.9631, 0.00352, 0.4614, 0.8864, -0.03704, 0.4644, 0.8854, -0.0196, 0.4614, 0.8864, -0.03704, 0.6497, 0.7597, -0.02618, 0.4644, 0.8854, -0.0196, 0.4644, 0.8854, -0.0196, 0.6497, 0.7597, -0.02618, 0.717, 0.6969, -0.01331, 0.6497, 0.7597, -0.02618, 0.8482, 0.5295, -0.01059, 0.717, 0.6969, -0.01331, 0.717, 0.6969, -0.01331, 0.8482, 0.5295, -0.01059, 0.8488, 0.5288, 0.0, 0.8482, 0.5295, -0.01059, 0.8427, 0.5383, -0.01474, 0.8488, 0.5288, 0.0, 0.8482, 0.5295, -0.01059, 0.8039, 0.5943, -0.02219, 0.8427, 0.5383, -0.01474, 0.8039, 0.5943, -0.02219, 0.6753, 0.7374, -0.01865, 0.8427, 0.5383, -0.01474, 0.5104, 0.8528, -0.1104, 0.4693, 0.881, -0.05967, 0.4594, 0.8876, -0.03233, 0.4693, 0.881, -0.05967, 0.512, 0.8589, -0.00733, 0.4594, 0.8876, -0.03233, 0.4594, 0.8876, -0.03233, 0.512, 0.8589, -0.00733, 0.5189, 0.7121, -0.4729, 0.512, 0.8589, -0.00733, 0.5101, 0.7163, -0.4761, 0.5189, 0.7121, -0.4729, 0.5189, 0.7121, -0.4729, 0.5101, 0.7163, -0.4761, 0.3627, 0.4246, -0.8296, -0.8782, -0.4782, -0.004574, -0.876, -0.4823, -0.004303, -0.876, -0.4823, -0.004302, -0.876, -0.4823, -0.004303, -0.8737, -0.4864, -0.004042, -0.876, -0.4823, -0.004302, 0.4651, 0.8853, -0.0004382, 0.6951, 0.7189, 0.007284, 0.4481, 0.894, 0.003294, 0.6951, 0.7189, 0.007284, 0.7763, 0.6302, 0.01044, 0.4481, 0.894, 0.003294, 0.7763, 0.6302, 0.01044, 0.6951, 0.7189, 0.007284, 0.9429, 0.3203, -0.09122, 0.6951, 0.7189, 0.007284, 0.949, 0.3142, 0.02612, 0.9429, 0.3203, -0.09122, 0.9429, 0.3203, -0.09122, 0.949, 0.3142, 0.02612, 0.9678, 0.1127, -0.225, 0.949, 0.3142, 0.02612, 0.9959, 0.07815, 0.04538, 0.9678, 0.1127, -0.225, 0.9678, 0.1127, -0.225, 0.9959, 0.07815, 0.04538, 0.9389, -0.2599, -0.2255, 0.9959, 0.07815, 0.04538, 0.9292, -0.3641, 0.06324, 0.9389, -0.2599, -0.2255, 0.9389, -0.2599, -0.2255, 0.9292, -0.3641, 0.06324, 0.7767, -0.6284, 0.04358, 0.9429, 0.3203, -0.09122, 0.9678, 0.1127, -0.225, 0.938, 0.02106, -0.346, 0.9678, 0.1127, -0.225, 0.9389, -0.2599, -0.2255, 0.938, 0.02106, -0.346, 0.938, 0.02106, -0.346, 0.9389, -0.2599, -0.2255, 0.928, -0.3562, -0.109, 0.9389, -0.2599, -0.2255, 0.7767, -0.6284, 0.04358, 0.928, -0.3562, -0.109, 0.928, -0.3562, -0.109, 0.7767, -0.6284, 0.04358, 0.6741, -0.7385, 0.01558, 0.928, -0.3562, -0.109, 0.9894, -0.004035, 0.1449, 0.938, 0.02106, -0.346, 0.9894, -0.004035, 0.1449, 0.9496, 0.2623, 0.1717, 0.938, 0.02106, -0.346, 0.938, 0.02106, -0.346, 0.9496, 0.2623, 0.1717, 0.9429, 0.3203, -0.09122, 0.9496, 0.2623, 0.1717, 0.7763, 0.6302, 0.01044, 0.9429, 0.3203, -0.09122, 0.9496, 0.2623, 0.1717, 0.9894, -0.004035, 0.1449, 0.9626, -0.1973, 0.1858, 0.9894, -0.004035, 0.1449, 0.9998, -0.01865, 0.01205, 0.9626, -0.1973, 0.1858, 0.9626, -0.1973, 0.1858, 0.9998, -0.01865, 0.01205, 0.99, -0.1397, 0.0184, 0.9496, 0.2623, 0.1717, 0.9626, -0.1973, 0.1858, 0.9339, 0.3338, 0.128, 0.9626, -0.1973, 0.1858, 0.99, -0.1397, 0.0184, 0.9339, 0.3338, 0.128, 0.9339, 0.3338, 0.128, 0.99, -0.1397, 0.0184, 0.9381, 0.3449, 0.03092, 0.9381, 0.3449, 0.03092, 0.8015, 0.598, 0.004042, 0.9339, 0.3338, 0.128, 0.8015, 0.598, 0.004042, 0.8201, 0.5638, 0.09739, 0.9339, 0.3338, 0.128, 0.9339, 0.3338, 0.128, 0.8201, 0.5638, 0.09739, 0.9496, 0.2623, 0.1717, 0.8201, 0.5638, 0.09739, 0.7763, 0.6302, 0.01044, 0.9496, 0.2623, 0.1717, 0.4844, -0.2697, -0.8322, 0.4193, -0.3418, -0.8411, 0.527, -0.6993, -0.4829, 0.4193, -0.3418, -0.8411, 0.5034, -0.716, -0.4838, 0.527, -0.6993, -0.4829, 0.527, -0.6993, -0.4829, 0.5034, -0.716, -0.4838, 0.4746, -0.8801, -0.01312, 0.527, -0.6993, -0.4829, 0.4746, -0.8801, -0.01312, 0.4643, -0.8841, -0.05262, 0.4746, -0.8801, -0.01312, 0.4687, -0.8793, -0.08484, 0.4643, -0.8841, -0.05262, 0.4643, -0.8841, -0.05262, 0.4687, -0.8793, -0.08484, 0.5011, -0.8563, -0.1252, 0.009592, 0.000692, -1.0, -0.01792, -0.01184, -0.9998, 0.02869, -0.0437, -0.9986, -0.01792, -0.01184, -0.9998, -0.01678, -0.01286, -0.9998, 0.02869, -0.0437, -0.9986, -0.01792, -0.01184, -0.9998, -0.01339, -0.01914, -0.9997, -0.01678, -0.01286, -0.9998, -0.01339, -0.01914, -0.9997, 0.0, 0.0, -1.0, -0.01678, -0.01286, -0.9998, 0.0, 0.0, 1.0, 0.0, 0.0, 1.0, 0.0, 0.0, 1.0, 2.629e-06, 0.0, 1.0, 2.629e-06, 0.0, 1.0, 2.629e-06, 0.0, 1.0, 0.0, 0.0, 1.0, 0.0, 0.0, 1.0, 0.0, 0.0, 1.0, -4.529e-06, 0.0, 1.0, -4.529e-06, 0.0, 1.0, -4.529e-06, 0.0, 1.0, 0.0, 0.0, 1.0, 0.0, 0.0, 1.0, 0.0, 0.0, 1.0, -3.474e-06, 0.0, 1.0, 0.01967, 0.0009455, 0.9998, -7.023e-06, 0.0, 1.0, -7.023e-06, 0.0, 1.0, 0.01967, 0.0009455, 0.9998, 0.04862, 0.01834, 0.9986, 0.01967, 0.0009455, 0.9998, 0.05683, 0.02676, 0.998, 0.04862, 0.01834, 0.9986, 0.04862, 0.01834, 0.9986, 0.05683, 0.02676, 0.998, 0.07175, 0.02822, 0.997, 0.04862, 0.01834, 0.9986, 0.07175, 0.02822, 0.997, 0.05358, 0.01135, 0.9985, 0.07175, 0.02822, 0.997, 0.02664, 0.0047, 0.9996, 0.05358, 0.01135, 0.9985, 0.05358, 0.01135, 0.9985, 0.02664, 0.0047, 0.9996, 2.565e-06, 0.0, 1.0, 0.02664, 0.0047, 0.9996, 1.049e-05, 0.0, 1.0, 2.565e-06, 0.0, 1.0, -6.183e-06, 0.0, 1.0, -6.183e-06, 0.0, 1.0, -6.183e-06, 0.0, 1.0])] * 3)])

# ---- objects
ob_light = bpy.data.objects.new('Light', light_light)
ob_camera = bpy.data.objects.new('Camera', cam_camera)
ob_models_multiplayer_m1_garand_v_m1_garand_barrel4 = bpy.data.objects.new('models/multiplayer/m1_garand/v_m1_garand_barrel4', me_models_multiplayer_m1_garand_v_m1_garand_barrel4)
ob_sketchfab_model = bpy.data.objects.new('Sketchfab_model', None)
ob_rootnode = bpy.data.objects.new('RootNode', None)
ob_m1garant__attachements_fbx = bpy.data.objects.new('M1GARANT +ATTACHEMENTS.fbx', None)
ob_blend_root = bpy.data.objects.new('blend_root', None)
ob_013_0_13 = bpy.data.objects.new('013-0-13', None)
ob_003_0_3_003_0_3_0 = bpy.data.objects.new('003-0-3_003-0-3_0', me_003_0_3_003_0_3_0_001)
ob_003_0_3 = bpy.data.objects.new('003-0-3', None)

# ---- transforms, parenting, visibility, modifiers, constraints
ob_light.location = (4.076, 1.005, 5.904)
ob_light.rotation_euler = (0.6503, 0.05522, 1.866)
ob_light.lock_rotations_4d = False
ob_light.empty_display_type = 'ARROWS'
ob_light.color = (0.0, 0.0, 0.0, 0.0)
ob_light.lineart.crease_threshold = 0.0
ob_camera.location = (7.359, -6.926, 4.958)
ob_camera.rotation_euler = (1.109, 0.0, 0.8149)
ob_camera.lock_rotations_4d = False
ob_camera.empty_display_type = 'ARROWS'
ob_camera.color = (0.0, 0.0, 0.0, 0.0)
ob_camera.display_type = 'WIRE'
ob_camera.lineart.crease_threshold = 0.0
ob_models_multiplayer_m1_garand_v_m1_garand_barrel4.location = (0.0, 0.0, 0.0)
ob_sketchfab_model.location = (0.01674, -0.08655, 0.00163)
ob_sketchfab_model.rotation_mode = 'QUATERNION'
ob_sketchfab_model.rotation_quaternion = (0.7011, -0.7011, 0.0923, 0.0923)
ob_sketchfab_model.scale = (1.025, 1.025, 1.025)
ob_sketchfab_model.empty_display_size = 0.001
ob_rootnode.parent = ob_m1garant__attachements_fbx
ob_rootnode.location = (0.0, 0.0, 0.0)
ob_rootnode.rotation_mode = 'QUATERNION'
ob_rootnode.rotation_quaternion = (0.9914, 0.0, 0.1305, 1.754e-08)
ob_rootnode.empty_display_size = 0.001
ob_m1garant__attachements_fbx.parent = ob_sketchfab_model
ob_m1garant__attachements_fbx.location = (0.0, 0.0, 0.0)
ob_m1garant__attachements_fbx.rotation_mode = 'QUATERNION'
ob_m1garant__attachements_fbx.rotation_quaternion = (0.7011, 0.7011, 0.0923, 0.0923)
ob_m1garant__attachements_fbx.empty_display_size = 0.001
ob_blend_root.parent = ob_rootnode
ob_blend_root.location = (0.0, 0.0, 0.0)
ob_blend_root.rotation_mode = 'QUATERNION'
ob_blend_root.rotation_quaternion = (0.9914, 0.0, 0.1305, 1.754e-08)
ob_blend_root.empty_display_size = 0.001
ob_013_0_13.parent = ob_blend_root
ob_013_0_13.location = (0.0, 0.0, 0.0)
ob_013_0_13.rotation_mode = 'QUATERNION'
ob_013_0_13.rotation_quaternion = (0.7011, -0.7011, 0.0923, 0.0923)
ob_013_0_13.empty_display_size = 0.001
ob_003_0_3_003_0_3_0.parent = ob_003_0_3
ob_003_0_3_003_0_3_0.location = (1.296, 7.95, 7.663)
ob_003_0_3_003_0_3_0.rotation_mode = 'QUATERNION'
ob_003_0_3_003_0_3_0.rotation_quaternion = (0.7307, 0.6655, 0.1519, -0.01287)
ob_003_0_3_003_0_3_0.scale = (0.712, 0.712, 0.712)
ob_003_0_3.parent = ob_blend_root
ob_003_0_3.location = (0.0, 0.0, 0.0)
ob_003_0_3.rotation_mode = 'QUATERNION'
ob_003_0_3.rotation_quaternion = (0.7011, -0.7011, 0.0923, 0.0923)
ob_003_0_3.empty_display_size = 0.001

# ---- collection membership
col_collection.objects.link(ob_light)
col_collection.objects.link(ob_camera)
col_collection.objects.link(ob_models_multiplayer_m1_garand_v_m1_garand_barrel4)
col_collection.objects.link(ob_sketchfab_model)
col_collection.objects.link(ob_rootnode)
col_collection.objects.link(ob_m1garant__attachements_fbx)
col_collection.objects.link(ob_blend_root)
col_collection.objects.link(ob_013_0_13)
col_collection.objects.link(ob_003_0_3_003_0_3_0)
col_collection.objects.link(ob_003_0_3)

# ---- scene / render settings (as saved in the file)
scene.camera = ob_camera
scene.frame_start = 1; scene.frame_end = 250; scene.frame_set(1)
scene.render.engine = 'BLENDER_EEVEE_NEXT'
scene.cycles.sampling_pattern = 'TABULATED_SOBOL'
bpy.context.view_layer.update()
